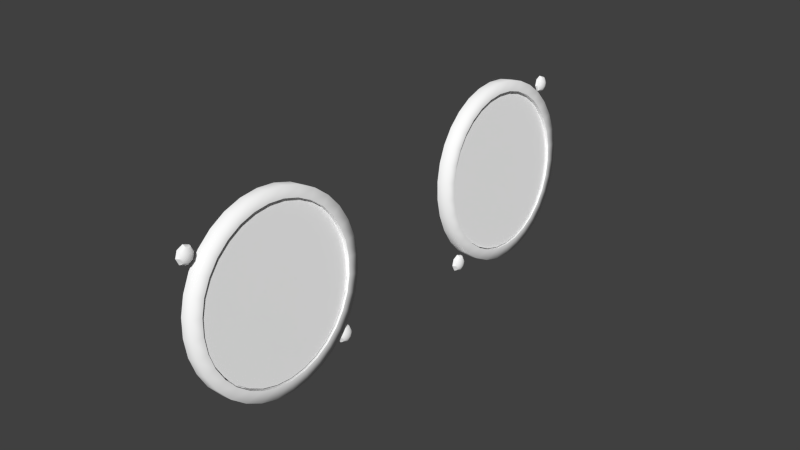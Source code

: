 # Source: oiltemp.blend  (saved by Blender 2.79.0; exported with 4.5.12 LTS)
import bpy
from mathutils import Matrix  # noqa: F401  (used for matrix-valued properties, if any)

bpy.ops.wm.read_factory_settings(use_empty=True)
scene = bpy.context.scene
scene.name = 'Scene'

# ---- collections
col_collection_1 = bpy.data.collections.new('Collection 1'); scene.collection.children.link(col_collection_1)

# ---- materials (node trees are filled in below, after node groups)
mat_oiltemp = bpy.data.materials.new('oiltemp')
mat_oiltemp.alpha_threshold = 0.0
mat_oiltemp.use_transparent_shadow = False
mat_oiltemp.diffuse_color = (1.0, 1.0, 1.0, 1.0)
mat_oiltemp.specular_color = (0.32, 0.32, 0.32)
mat_oiltemp.roughness = 0.5
mat_oiltemp.specular_intensity = 1.0
mat_glass = bpy.data.materials.new('glass')
mat_glass.alpha_threshold = 0.0
mat_glass.use_transparent_shadow = False
mat_glass.diffuse_color = (1.0, 1.0, 1.0, 1.0)
mat_glass.roughness = 0.5
mat_glass.line_color = (0.0, 0.0, 0.0, 0.15)

# ---- node groups
ng_auto_smooth = bpy.data.node_groups.new('Auto Smooth', 'GeometryNodeTree')
_s = ng_auto_smooth.interface.new_socket(name='Geometry', in_out='OUTPUT', socket_type='NodeSocketGeometry')
_s = ng_auto_smooth.interface.new_socket(name='Geometry', in_out='INPUT', socket_type='NodeSocketGeometry')
_s = ng_auto_smooth.interface.new_socket(name='Angle', in_out='INPUT', socket_type='NodeSocketFloat')
_s.subtype = 'ANGLE'
_s.min_value = 0.0
_s.max_value = 3.142
ng_auto_smooth.is_modifier = True
_N = ng_auto_smooth.nodes; _L = ng_auto_smooth.links
n0 = _N.new('NodeGroupOutput'); n0.name = 'Group Output'; n0.location = (480, -100)
n1 = _N.new('NodeGroupInput'); n1.name = 'Group Input'; n1.location = (-420, -300)
n2 = _N.new('NodeGroupInput'); n2.name = 'Group Input.001'; n2.location = (-60, -100)
n3 = _N.new('GeometryNodeSetShadeSmooth'); n3.name = 'Set Shade Smooth'; n3.location = (120, -100)
n3.domain = 'EDGE'
n4 = _N.new('GeometryNodeSetShadeSmooth'); n4.name = 'Set Shade Smooth.001'; n4.location = (300, -100)
n5 = _N.new('GeometryNodeInputMeshEdgeAngle'); n5.name = 'Edge Angle'; n5.location = (-420, -220)
n6 = _N.new('GeometryNodeInputEdgeSmooth'); n6.name = 'Is Edge Smooth'; n6.location = (-60, -160)
n7 = _N.new('GeometryNodeInputShadeSmooth'); n7.name = 'Is Face Smooth'; n7.location = (-240, -340)
n8 = _N.new('FunctionNodeBooleanMath'); n8.name = 'Boolean Math'; n8.location = (-60, -220)
n9 = _N.new('FunctionNodeCompare'); n9.name = 'Compare'; n9.location = (-240, -180)
n9.operation = 'LESS_EQUAL'
_L.new(n5.outputs[0], n9.inputs[0])
_L.new(n4.outputs[0], n0.inputs[0])
_L.new(n1.outputs[1], n9.inputs[1])
_L.new(n9.outputs[0], n8.inputs[0])
_L.new(n7.outputs[0], n8.inputs[1])
_L.new(n2.outputs[0], n3.inputs[0])
_L.new(n6.outputs[0], n3.inputs[1])
_L.new(n3.outputs[0], n4.inputs[0])
_L.new(n8.outputs[0], n3.inputs[2])
n0.is_active_output = True

# ---- material node trees

# ---- world
world_world = bpy.data.worlds.new('World'); scene.world = world_world
world_world.color = (0.05088, 0.05088, 0.05088)
world_world.use_sun_shadow = False
world_world.sun_shadow_jitter_overblur = 0.0
world_world.cycles.sampling_method = 'NONE'
world_world.cycles.sample_map_resolution = 256

# ---- meshes
me_needle_002 = bpy.data.meshes.new('needle.002')
me_needle_002.from_pydata([(0.002293, -0.001168, -0.01944), (0.002266, -0.00273, -0.01929), (0.002652, -0.002307, -0.02289), (0.002281, -0.002304, -0.02293), (0.001895, -0.002728, -0.01933), (0.001921, -0.001166, -0.01948), (8.989e-05, 0.001613, 0.001432), (0.0001266, 0.001836, 0.001099), (0.0001667, 0.001989, 0.0007301), (0.0002089, 0.002066, 0.0003379), (0.0002512, 0.002065, -6.103e-05), (0.0002924, 0.001986, -0.0004532), (0.0003307, 0.001831, -0.0008222), (0.0003645, 0.001608, -0.001154), (0.0003927, 0.001323, -0.001436), (0.0004143, 0.0009886, -0.001658), (0.0004281, 0.0006172, -0.00181), (0.000402, -0.0009442, -0.001655), (0.0003764, -0.001278, -0.001432), (0.0003445, -0.001561, -0.001149), (0.0003078, -0.001783, -0.0008166), (0.0002677, -0.001937, -0.0004473), (0.0002255, -0.002013, -5.521e-05), (0.000183, -0.002013, 0.0003448), (0.000142, -0.001933, 0.0007358), (0.0001037, -0.001779, 0.001105), (6.985e-05, -0.001555, 0.001437), (4.166e-05, -0.001271, 0.001719), (2.014e-05, -0.0009362, 0.00194), (6.25e-06, -0.0005648, 0.002093), (3.236e-05, 0.0009967, 0.001937), (5.803e-05, 0.00133, 0.001715), (-0.0006357, 0.001644, 0.008263), (-0.0006535, 0.001413, 0.008417), (-0.0006665, 0.001155, 0.008524), (-0.000674, 0.0008804, 0.008579), (-0.0006757, 0.0006008, 0.008579), (-0.0006717, 0.0003267, 0.008526), (-0.000662, 6.808e-05, 0.008419), (-0.0006471, -0.0001642, 0.008265), (-0.0006274, -0.0003629, 0.008069), (-0.0006039, -0.0005177, 0.007838), (-0.0005773, -0.0006258, 0.007582), (-0.0005486, -0.000681, 0.007309), (-0.0005192, -0.0006815, 0.007032), (-0.0004899, -0.000627, 0.006759), (-0.0004619, -0.0005216, 0.006502), (-0.0004364, -0.0003662, 0.00627), (-0.0004142, -0.0001695, 0.006074), (-0.0003879, 0.001407, 0.005917), (-0.0004028, 0.00164, 0.006071), (-0.0004225, 0.001838, 0.006267), (-0.000446, 0.001994, 0.006498), (-0.0004726, 0.002101, 0.006755), (-0.0005012, 0.002156, 0.007027), (-0.0005307, 0.002157, 0.007305), (-0.0005601, 0.002103, 0.007578), (-0.000588, 0.001997, 0.007834), (-0.0006135, 0.001842, 0.008066), (0.0006516, 0.0004029, -0.003926), (0.0006255, -0.001159, -0.003771), (0.0002541, -0.001156, -0.00381), (0.0002803, 0.0004052, -0.003966), (-0.0009849, 0.001845, 0.008026), (-0.0009594, 0.001999, 0.007795), (-0.0009315, 0.002105, 0.007538), (-0.0009021, 0.002159, 0.007265), (-0.0008726, 0.002158, 0.006987), (-0.000844, 0.002104, 0.006715), (-0.0008174, 0.001996, 0.006459), (-0.0007939, 0.00184, 0.006228), (-0.0007742, 0.001643, 0.006031), (-0.0007593, 0.001409, 0.005877), (-0.0007856, -0.0001672, 0.006034), (-0.0008078, -0.000364, 0.006231), (-0.0008333, -0.0005193, 0.006462), (-0.0008613, -0.0006247, 0.006719), (-0.0008906, -0.0006792, 0.006992), (-0.00092, -0.0006787, 0.00727), (-0.0009487, -0.0006235, 0.007542), (-0.0009753, -0.0005154, 0.007799), (-0.0009988, -0.0003606, 0.00803), (-0.001018, -0.0001619, 0.008226), (-0.001033, 7.037e-05, 0.00838), (-0.001043, 0.000329, 0.008486), (-0.001047, 0.0006031, 0.00854), (-0.001038, 0.001157, 0.008485), (-0.001025, 0.001415, 0.008378), (-0.001007, 0.001647, 0.008223), (-0.0003134, 0.001332, 0.001676), (-0.000339, 0.000999, 0.001898), (-0.0003651, -0.0005625, 0.002053), (-0.0003513, -0.0009339, 0.001901), (-0.0003297, -0.001269, 0.001679), (-0.0003015, -0.001553, 0.001397), (-0.0002677, -0.001777, 0.001066), (-0.0002294, -0.001931, 0.0006963), (-0.0001884, -0.002011, 0.0003053), (-0.0001459, -0.002011, -9.467e-05), (-0.0001037, -0.001934, -0.0004868), (-6.355e-05, -0.001781, -0.0008561), (-2.69e-05, -0.001559, -0.001188), (4.967e-06, -0.001275, -0.001472), (3.064e-05, -0.000942, -0.001694), (5.675e-05, 0.0006195, -0.001849), (4.286e-05, 0.0009909, -0.001697), (2.133e-05, 0.001325, -0.001475), (-6.854e-06, 0.00161, -0.001193), (-4.072e-05, 0.001834, -0.0008617), (-7.898e-05, 0.001989, -0.0004926), (-0.0001202, 0.002068, -0.0001005), (-0.0001625, 0.002069, 0.0002984), (-0.0002047, 0.001991, 0.0006906), (-0.0002448, 0.001838, 0.00106), (-0.0002815, 0.001616, 0.001392), (-0.001065, 0.001301, 0.001008), (-0.001036, 0.001481, 0.0007382), (-0.001004, 0.001605, 0.0004383), (-0.0009707, 0.001668, 0.0001202), (-0.0009372, 0.001667, -0.0002046), (-0.0009048, 0.001603, -0.0005226), (-0.0008748, 0.001477, -0.0008217), (-0.0008481, 0.001295, -0.001091), (-0.0008259, 0.001065, -0.00132), (-0.000809, 0.0007939, -0.0015), (-0.0007981, 0.0004924, -0.001623), (-0.0007936, 0.0001727, -0.001686), (-0.0007956, -0.0001539, -0.001686), (-0.0008043, -0.0004735, -0.001622), (-0.000819, -0.0007742, -0.001497), (-0.0008392, -0.001045, -0.001317), (-0.0008643, -0.001275, -0.001087), (-0.0008933, -0.001455, -0.0008174), (-0.000925, -0.001579, -0.0005174), (-0.0009582, -0.001642, -0.0001995), (-0.0009916, -0.001642, 0.0001249), (-0.001024, -0.001577, 0.0004433), (-0.001054, -0.001452, 0.0007425), (-0.001081, -0.00127, 0.001012), (-0.001103, -0.001039, 0.00124), (-0.00112, -0.0007679, 0.00142), (-0.001131, -0.0004663, 0.001543), (-0.001135, -0.0001466, 0.001607), (-0.001133, 0.0001793, 0.001606), (-0.001125, 0.0004996, 0.001542), (-0.00111, 0.0008002, 0.001417), (-0.00109, 0.001071, 0.001237), (-0.0001984, 0.001295, 0.001097), (-0.0001695, 0.001475, 0.0008275), (-0.0001378, 0.001599, 0.0005276), (-0.0001046, 0.001663, 0.0002096), (-7.107e-05, 0.001662, -0.0001152), (-3.865e-05, 0.001598, -0.0004332), (-8.571e-06, 0.001472, -0.0007324), (1.811e-05, 0.00129, -0.001002), (4.032e-05, 0.001059, -0.001231), (5.72e-05, 0.0007886, -0.001411), (6.804e-05, 0.000487, -0.001534), (7.255e-05, 0.0001674, -0.001597), (7.054e-05, -0.0001593, -0.001597), (6.193e-05, -0.0004788, -0.001532), (4.722e-05, -0.0007795, -0.001408), (2.697e-05, -0.00105, -0.001228), (1.857e-06, -0.00128, -0.0009979), (-2.71e-05, -0.00146, -0.000728), (-5.88e-05, -0.001585, -0.0004281), (-9.199e-05, -0.001647, -0.0001101), (-0.0001255, -0.001647, 0.0002142), (-0.0001579, -0.001582, 0.0005327), (-0.000188, -0.001457, 0.0008319), (-0.0002147, -0.001275, 0.001101), (-0.0002368, -0.001045, 0.00133), (-0.0002536, -0.0007733, 0.001509), (-0.0002645, -0.0004717, 0.001633), (-0.0002691, -0.0001519, 0.001696), (-0.000267, 0.000174, 0.001695), (-0.0002585, 0.0004942, 0.001632), (-0.0002437, 0.0007949, 0.001507), (-0.0002234, 0.001066, 0.001326)], [], [(0, 1, 2), (2, 1, 4, 3), (0, 2, 3, 5), (1, 60, 61, 4), (59, 0, 5, 62), (34, 35, 36), (34, 36, 37), (49, 50, 48), (30, 29, 28), (16, 15, 17), (60, 17, 103, 61), (16, 59, 62, 104), (49, 30, 90, 72), (29, 48, 73, 91), (58, 57, 64, 63), (57, 56, 65, 64), (56, 55, 66, 65), (55, 54, 67, 66), (54, 53, 68, 67), (53, 52, 69, 68), (52, 51, 70, 69), (51, 50, 71, 70), (50, 49, 72, 71), (48, 47, 74, 73), (47, 46, 75, 74), (46, 45, 76, 75), (45, 44, 77, 76), (44, 43, 78, 77), (43, 42, 79, 78), (42, 41, 80, 79), (41, 40, 81, 80), (40, 39, 82, 81), (39, 38, 83, 82), (38, 37, 84, 83), (37, 36, 85, 84), (34, 33, 87, 86), (33, 32, 88, 87), (32, 58, 63, 88), (31, 6, 114, 89), (30, 31, 89, 90), (28, 29, 91, 92), (27, 28, 92, 93), (26, 27, 93, 94), (25, 26, 94, 95), (24, 25, 95, 96), (23, 24, 96, 97), (22, 23, 97, 98), (21, 22, 98, 99), (20, 21, 99, 100), (19, 20, 100, 101), (18, 19, 101, 102), (17, 18, 102, 103), (15, 16, 104, 105), (14, 15, 105, 106), (13, 14, 106, 107), (12, 13, 107, 108), (11, 12, 108, 109), (10, 11, 109, 110), (9, 10, 110, 111), (8, 9, 111, 112), (7, 8, 112, 113), (6, 7, 113, 114), (115, 147, 148, 116), (116, 148, 149, 117), (117, 149, 150, 118), (118, 150, 151, 119), (119, 151, 152, 120), (120, 152, 153, 121), (121, 153, 154, 122), (122, 154, 155, 123), (123, 155, 156, 124), (124, 156, 157, 125), (125, 157, 158, 126), (126, 158, 159, 127), (127, 159, 160, 128), (128, 160, 161, 129), (129, 161, 162, 130), (130, 162, 163, 131), (131, 163, 164, 132), (132, 164, 165, 133), (133, 165, 166, 134), (134, 166, 167, 135), (135, 167, 168, 136), (136, 168, 169, 137), (137, 169, 170, 138), (138, 170, 171, 139), (139, 171, 172, 140), (140, 172, 173, 141), (141, 173, 174, 142), (142, 174, 175, 143), (143, 175, 176, 144), (144, 176, 177, 145), (145, 177, 178, 146), (146, 178, 147, 115), (34, 37, 38, 33), (33, 38, 39, 32), (32, 39, 40, 58), (58, 40, 41, 57), (57, 41, 42, 56), (56, 42, 43, 55), (55, 43, 44, 54), (54, 44, 45, 53), (53, 45, 46, 52), (52, 46, 47, 51), (51, 47, 48, 50), (48, 29, 30, 49), (30, 28, 27, 31), (31, 27, 26, 6), (6, 26, 25, 7), (7, 25, 24, 8), (8, 24, 23, 9), (9, 23, 22, 10), (10, 22, 21, 11), (11, 21, 20, 12), (12, 20, 19, 13), (13, 19, 18, 14), (14, 18, 17, 15), (17, 60, 59, 16), (0, 59, 60, 1)])
me_needle_002.polygons.foreach_set('use_smooth', [True] * 119)
_uv = me_needle_002.uv_layers.new(name='UVMap')
_uv.uv.foreach_set('vector', [0.02234, 0.9641, 0.02229, 0.973, 0.001574, 0.9686, 0.001574, 0.9686, 0.02229, 0.973, 0.02223, 0.9726, 0.001508, 0.9681, 0.02234, 0.9641, 0.001574, 0.9686, 0.001508, 0.9681, 0.02228, 0.9636, 0.02229, 0.973, 0.1136, 0.9729, 0.1135, 0.9725, 0.02223, 0.9726, 0.1136, 0.964, 0.02234, 0.9641, 0.02228, 0.9636, 0.1135, 0.9636, 0.1865, 0.9668, 0.1867, 0.9684, 0.1865, 0.97, 0.1865, 0.9668, 0.1865, 0.97, 0.186, 0.9715, 0.1715, 0.9639, 0.1725, 0.9627, 0.1715, 0.9729, 0.1481, 0.964, 0.148, 0.9729, 0.1469, 0.9749, 0.1261, 0.964, 0.1272, 0.962, 0.126, 0.9729, 0.1136, 0.9729, 0.126, 0.9729, 0.1259, 0.9725, 0.1135, 0.9725, 0.1261, 0.964, 0.1136, 0.964, 0.1135, 0.9636, 0.126, 0.9635, 0.1715, 0.9639, 0.1481, 0.964, 0.148, 0.9635, 0.1714, 0.9635, 0.148, 0.9729, 0.1715, 0.9729, 0.1714, 0.9725, 0.148, 0.9725, 0.1843, 0.9627, 0.183, 0.9617, 0.183, 0.9612, 0.1842, 0.9622, 0.183, 0.9617, 0.1816, 0.9609, 0.1815, 0.9605, 0.183, 0.9612, 0.1816, 0.9609, 0.18, 0.9604, 0.18, 0.96, 0.1815, 0.9605, 0.18, 0.9604, 0.1784, 0.9603, 0.1784, 0.9598, 0.18, 0.96, 0.1784, 0.9603, 0.1768, 0.9604, 0.1767, 0.96, 0.1784, 0.9598, 0.1768, 0.9604, 0.1752, 0.9609, 0.1752, 0.9605, 0.1767, 0.96, 0.1752, 0.9609, 0.1738, 0.9617, 0.1737, 0.9612, 0.1752, 0.9605, 0.1738, 0.9617, 0.1725, 0.9627, 0.1725, 0.9622, 0.1737, 0.9612, 0.1725, 0.9627, 0.1715, 0.9639, 0.1714, 0.9635, 0.1725, 0.9622, 0.1715, 0.9729, 0.1725, 0.9742, 0.1724, 0.9737, 0.1714, 0.9725, 0.1725, 0.9742, 0.1737, 0.9752, 0.1737, 0.9747, 0.1724, 0.9737, 0.1737, 0.9752, 0.1752, 0.9759, 0.1751, 0.9755, 0.1737, 0.9747, 0.1752, 0.9759, 0.1767, 0.9764, 0.1766, 0.9759, 0.1751, 0.9755, 0.1767, 0.9764, 0.1783, 0.9765, 0.1783, 0.9761, 0.1766, 0.9759, 0.1783, 0.9765, 0.18, 0.9764, 0.1799, 0.9759, 0.1783, 0.9761, 0.18, 0.9764, 0.1815, 0.9759, 0.1814, 0.9755, 0.1799, 0.9759, 0.1815, 0.9759, 0.1829, 0.9752, 0.1829, 0.9747, 0.1814, 0.9755, 0.1829, 0.9752, 0.1842, 0.9741, 0.1841, 0.9737, 0.1829, 0.9747, 0.1842, 0.9741, 0.1853, 0.9729, 0.1852, 0.9725, 0.1841, 0.9737, 0.1853, 0.9729, 0.186, 0.9715, 0.186, 0.9711, 0.1852, 0.9725, 0.186, 0.9715, 0.1865, 0.97, 0.1864, 0.9695, 0.186, 0.9711, 0.1865, 0.9668, 0.1861, 0.9653, 0.186, 0.9648, 0.1865, 0.9664, 0.1861, 0.9653, 0.1853, 0.9639, 0.1852, 0.9634, 0.186, 0.9648, 0.1853, 0.9639, 0.1843, 0.9627, 0.1842, 0.9622, 0.1852, 0.9634, 0.147, 0.962, 0.1455, 0.9602, 0.1455, 0.9597, 0.1469, 0.9615, 0.1481, 0.964, 0.147, 0.962, 0.1469, 0.9615, 0.148, 0.9635, 0.1469, 0.9749, 0.148, 0.9729, 0.148, 0.9725, 0.1469, 0.9745, 0.1454, 0.9767, 0.1469, 0.9749, 0.1469, 0.9745, 0.1454, 0.9762, 0.1436, 0.9781, 0.1454, 0.9767, 0.1454, 0.9762, 0.1436, 0.9777, 0.1416, 0.9792, 0.1436, 0.9781, 0.1436, 0.9777, 0.1415, 0.9788, 0.1393, 0.9799, 0.1416, 0.9792, 0.1415, 0.9788, 0.1392, 0.9794, 0.137, 0.9801, 0.1393, 0.9799, 0.1392, 0.9794, 0.1369, 0.9797, 0.1347, 0.9799, 0.137, 0.9801, 0.1369, 0.9797, 0.1346, 0.9794, 0.1324, 0.9792, 0.1347, 0.9799, 0.1346, 0.9794, 0.1324, 0.9788, 0.1304, 0.9782, 0.1324, 0.9792, 0.1324, 0.9788, 0.1303, 0.9777, 0.1286, 0.9767, 0.1304, 0.9782, 0.1303, 0.9777, 0.1285, 0.9763, 0.1271, 0.9749, 0.1286, 0.9767, 0.1285, 0.9763, 0.127, 0.9745, 0.126, 0.9729, 0.1271, 0.9749, 0.127, 0.9745, 0.1259, 0.9725, 0.1272, 0.962, 0.1261, 0.964, 0.126, 0.9635, 0.1271, 0.9615, 0.1287, 0.9602, 0.1272, 0.962, 0.1271, 0.9615, 0.1286, 0.9598, 0.1305, 0.9588, 0.1287, 0.9602, 0.1286, 0.9598, 0.1304, 0.9583, 0.1325, 0.9577, 0.1305, 0.9588, 0.1304, 0.9583, 0.1325, 0.9572, 0.1348, 0.957, 0.1325, 0.9577, 0.1325, 0.9572, 0.1347, 0.9566, 0.1371, 0.9568, 0.1348, 0.957, 0.1347, 0.9566, 0.1371, 0.9563, 0.1394, 0.957, 0.1371, 0.9568, 0.1371, 0.9563, 0.1394, 0.9565, 0.1417, 0.9577, 0.1394, 0.957, 0.1394, 0.9565, 0.1416, 0.9572, 0.1437, 0.9587, 0.1417, 0.9577, 0.1416, 0.9572, 0.1437, 0.9583, 0.1455, 0.9602, 0.1437, 0.9587, 0.1437, 0.9583, 0.1455, 0.9597, 0.1434, 0.9604, 0.1435, 0.9614, 0.1421, 0.9603, 0.1419, 0.9592, 0.1419, 0.9592, 0.1421, 0.9603, 0.1404, 0.9594, 0.1403, 0.9583, 0.1403, 0.9583, 0.1404, 0.9594, 0.1386, 0.9589, 0.1384, 0.9578, 0.1384, 0.9578, 0.1386, 0.9589, 0.1367, 0.9587, 0.1366, 0.9576, 0.1366, 0.9576, 0.1367, 0.9587, 0.1348, 0.9589, 0.1347, 0.9578, 0.1347, 0.9578, 0.1348, 0.9589, 0.133, 0.9594, 0.1329, 0.9583, 0.1329, 0.9583, 0.133, 0.9594, 0.1313, 0.9603, 0.1312, 0.9592, 0.1312, 0.9592, 0.1313, 0.9603, 0.1298, 0.9614, 0.1297, 0.9604, 0.1297, 0.9604, 0.1298, 0.9614, 0.1286, 0.9629, 0.1285, 0.9618, 0.1285, 0.9618, 0.1286, 0.9629, 0.1277, 0.9645, 0.1276, 0.9635, 0.1276, 0.9635, 0.1277, 0.9645, 0.1272, 0.9663, 0.127, 0.9652, 0.127, 0.9652, 0.1272, 0.9663, 0.127, 0.9681, 0.1268, 0.9671, 0.1268, 0.9671, 0.127, 0.9681, 0.1271, 0.97, 0.127, 0.9689, 0.127, 0.9689, 0.1271, 0.97, 0.1277, 0.9718, 0.1275, 0.9707, 0.1275, 0.9707, 0.1277, 0.9718, 0.1286, 0.9734, 0.1284, 0.9724, 0.1284, 0.9724, 0.1286, 0.9734, 0.1298, 0.9748, 0.1296, 0.9738, 0.1296, 0.9738, 0.1298, 0.9748, 0.1312, 0.976, 0.1311, 0.975, 0.1311, 0.975, 0.1312, 0.976, 0.1329, 0.9769, 0.1328, 0.9758, 0.1328, 0.9758, 0.1329, 0.9769, 0.1347, 0.9774, 0.1346, 0.9764, 0.1346, 0.9764, 0.1347, 0.9774, 0.1366, 0.9776, 0.1365, 0.9766, 0.1365, 0.9766, 0.1366, 0.9776, 0.1385, 0.9774, 0.1383, 0.9764, 0.1383, 0.9764, 0.1385, 0.9774, 0.1403, 0.9769, 0.1402, 0.9758, 0.1402, 0.9758, 0.1403, 0.9769, 0.142, 0.976, 0.1418, 0.975, 0.1418, 0.975, 0.142, 0.976, 0.1435, 0.9748, 0.1433, 0.9738, 0.1433, 0.9738, 0.1435, 0.9748, 0.1447, 0.9734, 0.1445, 0.9724, 0.1445, 0.9724, 0.1447, 0.9734, 0.1456, 0.9718, 0.1454, 0.9707, 0.1454, 0.9707, 0.1456, 0.9718, 0.1461, 0.97, 0.146, 0.9689, 0.146, 0.9689, 0.1461, 0.97, 0.1463, 0.9681, 0.1462, 0.9671, 0.1462, 0.9671, 0.1463, 0.9681, 0.1461, 0.9663, 0.146, 0.9652, 0.146, 0.9652, 0.1461, 0.9663, 0.1456, 0.9645, 0.1455, 0.9635, 0.1455, 0.9635, 0.1456, 0.9645, 0.1447, 0.9629, 0.1446, 0.9618, 0.1446, 0.9618, 0.1447, 0.9629, 0.1435, 0.9614, 0.1434, 0.9604, 0.1865, 0.9668, 0.186, 0.9715, 0.1853, 0.9729, 0.1861, 0.9653, 0.1861, 0.9653, 0.1853, 0.9729, 0.1842, 0.9741, 0.1853, 0.9639, 0.1853, 0.9639, 0.1842, 0.9741, 0.1829, 0.9752, 0.1843, 0.9627, 0.1843, 0.9627, 0.1829, 0.9752, 0.1815, 0.9759, 0.183, 0.9617, 0.183, 0.9617, 0.1815, 0.9759, 0.18, 0.9764, 0.1816, 0.9609, 0.1816, 0.9609, 0.18, 0.9764, 0.1783, 0.9765, 0.18, 0.9604, 0.18, 0.9604, 0.1783, 0.9765, 0.1767, 0.9764, 0.1784, 0.9603, 0.1784, 0.9603, 0.1767, 0.9764, 0.1752, 0.9759, 0.1768, 0.9604, 0.1768, 0.9604, 0.1752, 0.9759, 0.1737, 0.9752, 0.1752, 0.9609, 0.1752, 0.9609, 0.1737, 0.9752, 0.1725, 0.9742, 0.1738, 0.9617, 0.1738, 0.9617, 0.1725, 0.9742, 0.1715, 0.9729, 0.1725, 0.9627, 0.1715, 0.9729, 0.148, 0.9729, 0.1481, 0.964, 0.1715, 0.9639, 0.1481, 0.964, 0.1469, 0.9749, 0.1454, 0.9767, 0.147, 0.962, 0.147, 0.962, 0.1454, 0.9767, 0.1436, 0.9781, 0.1455, 0.9602, 0.1455, 0.9602, 0.1436, 0.9781, 0.1416, 0.9792, 0.1437, 0.9587, 0.1437, 0.9587, 0.1416, 0.9792, 0.1393, 0.9799, 0.1417, 0.9577, 0.1417, 0.9577, 0.1393, 0.9799, 0.137, 0.9801, 0.1394, 0.957, 0.1394, 0.957, 0.137, 0.9801, 0.1347, 0.9799, 0.1371, 0.9568, 0.1371, 0.9568, 0.1347, 0.9799, 0.1324, 0.9792, 0.1348, 0.957, 0.1348, 0.957, 0.1324, 0.9792, 0.1304, 0.9782, 0.1325, 0.9577, 0.1325, 0.9577, 0.1304, 0.9782, 0.1286, 0.9767, 0.1305, 0.9588, 0.1305, 0.9588, 0.1286, 0.9767, 0.1271, 0.9749, 0.1287, 0.9602, 0.1287, 0.9602, 0.1271, 0.9749, 0.126, 0.9729, 0.1272, 0.962, 0.126, 0.9729, 0.1136, 0.9729, 0.1136, 0.964, 0.1261, 0.964, 0.02234, 0.9641, 0.1136, 0.964, 0.1136, 0.9729, 0.02229, 0.973])
me_needle_002.materials.append(mat_oiltemp)
me_needle_002.use_remesh_preserve_volume = False
me_needle_002.use_remesh_preserve_attributes = False
me_needle_002.use_mirror_vertex_groups = False
me_needle_002.update()
me_circle_000 = bpy.data.meshes.new('Circle.000')
me_circle_000.from_pydata([(0.007939, -0.01833, 0.0191), (0.007595, -0.01431, 0.02233), (0.007332, -0.00972, 0.02472), (0.00716, -0.004741, 0.0262), (0.007087, 0.000436, 0.02669), (0.007114, 0.005612, 0.02619), (0.007241, 0.01059, 0.02471), (0.007463, 0.01518, 0.02231), (0.007772, 0.0192, 0.01907), (0.008155, 0.0225, 0.01513), (0.008598, 0.02495, 0.01064), (0.009084, 0.02645, 0.005769), (0.009593, 0.02696, 0.0007017), (0.01011, 0.02645, -0.004365), (0.01061, 0.02494, -0.009236), (0.01107, 0.02249, -0.01372), (0.01148, 0.01919, -0.01766), (0.01183, 0.01516, -0.02089), (0.01209, 0.01058, -0.02328), (0.01226, 0.005598, -0.02476), (0.01234, 0.0004209, -0.02525), (0.01231, -0.004755, -0.02475), (0.01218, -0.009733, -0.02327), (0.01196, -0.01432, -0.02086), (0.01165, -0.01834, -0.01763), (0.01127, -0.02164, -0.01369), (0.01083, -0.02409, -0.009201), (0.01034, -0.0256, -0.004328), (0.00983, -0.02611, 0.0007403), (0.009316, -0.02559, 0.005807), (0.008816, -0.02408, 0.01068), (0.008352, -0.02163, 0.01517), (0.007677, 0.08241, 0.01929), (0.007333, 0.08643, 0.02252), (0.00707, 0.09102, 0.02492), (0.006898, 0.096, 0.02639), (0.006824, 0.1012, 0.02688), (0.006852, 0.1064, 0.02638), (0.006979, 0.1113, 0.0249), (0.007201, 0.1159, 0.0225), (0.00751, 0.1199, 0.01926), (0.007893, 0.1232, 0.01533), (0.008336, 0.1257, 0.01083), (0.008821, 0.1272, 0.00596), (0.009331, 0.1277, 0.0008925), (0.009845, 0.1272, -0.004175), (0.01034, 0.1257, -0.009045), (0.01081, 0.1232, -0.01353), (0.01122, 0.1199, -0.01747), (0.01157, 0.1159, -0.02069), (0.01183, 0.1113, -0.02309), (0.012, 0.1063, -0.02457), (0.01207, 0.1012, -0.02506), (0.01205, 0.09598, -0.02456), (0.01192, 0.09101, -0.02308), (0.0117, 0.08642, -0.02067), (0.01139, 0.0824, -0.01744), (0.01101, 0.0791, -0.0135), (0.01056, 0.07665, -0.00901), (0.01008, 0.07514, -0.004137), (0.009568, 0.07463, 0.000931), (0.009053, 0.07515, 0.005997), (0.008554, 0.07666, 0.01087), (0.008089, 0.07911, 0.01536)], [], [(30, 29, 28, 27, 26, 25, 24, 23, 22, 21, 20, 19, 18, 17, 16, 15, 14, 13, 12, 11, 10, 9, 8, 7, 6, 5, 4, 3, 2, 1, 0, 31), (62, 61, 60, 59, 58, 57, 56, 55, 54, 53, 52, 51, 50, 49, 48, 47, 46, 45, 44, 43, 42, 41, 40, 39, 38, 37, 36, 35, 34, 33, 32, 63)])
me_circle_000.polygons.foreach_set('use_smooth', [True] * 2)
_uv = me_circle_000.uv_layers.new(name='UVMap')
_uv.uv.foreach_set('vector', [0.03899, 0.7024, 0.01037, 0.6106, 0.0005307, 0.515, 0.009858, 0.4194, 0.03799, 0.3274, 0.08384, 0.2425, 0.1457, 0.168, 0.2211, 0.1068, 0.3072, 0.06119, 0.4007, 0.03296, 0.4979, 0.02319, 0.5953, 0.03224, 0.6889, 0.05977, 0.7752, 0.1047, 0.851, 0.1654, 0.9132, 0.2394, 0.9595, 0.3239, 0.9881, 0.4157, 0.998, 0.5113, 0.9886, 0.6069, 0.9605, 0.6989, 0.9147, 0.7838, 0.8528, 0.8583, 0.7774, 0.9195, 0.6913, 0.9651, 0.5978, 0.9933, 0.5006, 1.003, 0.4032, 0.9941, 0.3096, 0.9665, 0.2233, 0.9216, 0.1475, 0.8609, 0.0853, 0.7869, 0.03899, 0.7024, 0.01037, 0.6106, 0.0005307, 0.515, 0.009858, 0.4194, 0.03799, 0.3274, 0.08384, 0.2425, 0.1457, 0.168, 0.2211, 0.1068, 0.3072, 0.06119, 0.4007, 0.03296, 0.4979, 0.02319, 0.5953, 0.03224, 0.6889, 0.05977, 0.7752, 0.1047, 0.851, 0.1654, 0.9132, 0.2394, 0.9595, 0.3239, 0.9881, 0.4157, 0.998, 0.5113, 0.9886, 0.6069, 0.9605, 0.6989, 0.9147, 0.7838, 0.8528, 0.8583, 0.7774, 0.9195, 0.6913, 0.9651, 0.5978, 0.9933, 0.5006, 1.003, 0.4032, 0.9941, 0.3096, 0.9665, 0.2233, 0.9216, 0.1475, 0.8609, 0.0853, 0.7869])
me_circle_000.materials.append(mat_oiltemp)
me_circle_000.use_remesh_preserve_volume = False
me_circle_000.use_remesh_preserve_attributes = False
me_circle_000.use_mirror_vertex_groups = False
me_circle_000.update()
me_visses = bpy.data.meshes.new('visses')
me_visses.from_pydata([(-0.001504, -0.02492, 0.02237), (-0.001633, -0.02387, 0.02236), (-0.002002, -0.02298, 0.02232), (-0.002553, -0.02238, 0.02227), (-0.003205, -0.02217, 0.0222), (-0.003407, -0.02298, 0.02413), (-0.00274, -0.02313, 0.02405), (-0.002145, -0.02355, 0.02369), (-0.00171, -0.02418, 0.0231), (-0.001742, -0.02492, 0.0234), (-0.002204, -0.02492, 0.02425), (-0.002817, -0.02492, 0.02478), (-0.003491, -0.02492, 0.02492), (-0.003408, -0.02686, 0.02412), (-0.002741, -0.02672, 0.02404), (-0.002146, -0.02629, 0.02368), (-0.00171, -0.02566, 0.02309), (-0.001634, -0.02597, 0.02236), (-0.002003, -0.02686, 0.02232), (-0.002555, -0.02745, 0.02226), (-0.003207, -0.02766, 0.02219), (-0.003005, -0.02686, 0.02026), (-0.002369, -0.02671, 0.02047), (-0.001861, -0.02629, 0.02095), (-0.001556, -0.02566, 0.02162), (-0.001524, -0.02492, 0.02131), (-0.001801, -0.02491, 0.02039), (-0.002291, -0.02491, 0.01974), (-0.002921, -0.02491, 0.01946), (-0.003004, -0.02297, 0.02027), (-0.002367, -0.02312, 0.02048), (-0.00186, -0.02354, 0.02096), (-0.001556, -0.02417, 0.02162), (0.003489, 0.02586, -0.02325), (0.003185, 0.02649, -0.02391), (0.002677, 0.02692, -0.02438), (0.002041, 0.02706, -0.0246), (0.002124, 0.02512, -0.0254), (0.002754, 0.02512, -0.02513), (0.003244, 0.02512, -0.02448), (0.003521, 0.02512, -0.02355), (0.003488, 0.02438, -0.02325), (0.003184, 0.02375, -0.02392), (0.002676, 0.02333, -0.02439), (0.00204, 0.02318, -0.02461), (0.001838, 0.02237, -0.02268), (0.00249, 0.02258, -0.02261), (0.003041, 0.02318, -0.02255), (0.003411, 0.02407, -0.02251), (0.003334, 0.02437, -0.02177), (0.002899, 0.02374, -0.02119), (0.002304, 0.02332, -0.02083), (0.001637, 0.02317, -0.02075), (0.001554, 0.02511, -0.01994), (0.002227, 0.02511, -0.02008), (0.00284, 0.02511, -0.02062), (0.003302, 0.02512, -0.02146), (0.003335, 0.02586, -0.02177), (0.0029, 0.02649, -0.02118), (0.002305, 0.02691, -0.02082), (0.001638, 0.02706, -0.02074), (0.00184, 0.02786, -0.02267), (0.002491, 0.02765, -0.0226), (0.003043, 0.02706, -0.02254), (0.003412, 0.02617, -0.02251), (0.00354, 0.02512, -0.0225), (-0.001096, 0.1285, 0.02264), (-0.001225, 0.1295, 0.02263), (-0.001594, 0.1304, 0.02259), (-0.002145, 0.131, 0.02254), (-0.002797, 0.1312, 0.02247), (-0.002999, 0.1304, 0.0244), (-0.002332, 0.1303, 0.02432), (-0.001737, 0.1299, 0.02396), (-0.001302, 0.1292, 0.02337), (-0.001334, 0.1285, 0.02367), (-0.001796, 0.1285, 0.02452), (-0.002409, 0.1285, 0.02505), (-0.003083, 0.1285, 0.02519), (-0.003, 0.1266, 0.02439), (-0.002333, 0.1267, 0.02431), (-0.001738, 0.1271, 0.02395), (-0.001302, 0.1278, 0.02336), (-0.001225, 0.1274, 0.02262), (-0.001595, 0.1266, 0.02258), (-0.002147, 0.126, 0.02253), (-0.002799, 0.1258, 0.02246), (-0.002597, 0.1266, 0.02053), (-0.001961, 0.1267, 0.02074), (-0.001453, 0.1271, 0.02122), (-0.001148, 0.1278, 0.02189), (-0.001116, 0.1285, 0.02158), (-0.001393, 0.1285, 0.02066), (-0.001883, 0.1285, 0.02001), (-0.002513, 0.1285, 0.01973), (-0.002595, 0.1304, 0.02054), (-0.001959, 0.1303, 0.02075), (-0.001452, 0.1299, 0.02123), (-0.001148, 0.1292, 0.02189), (0.003896, 0.07919, -0.02298), (0.003592, 0.07982, -0.02364), (0.003084, 0.08024, -0.02412), (0.002448, 0.08039, -0.02433), (0.002531, 0.07845, -0.02513), (0.003161, 0.07845, -0.02486), (0.003651, 0.07845, -0.02421), (0.003928, 0.07844, -0.02329), (0.003895, 0.0777, -0.02298), (0.003591, 0.07707, -0.02365), (0.003083, 0.07665, -0.02412), (0.002447, 0.07651, -0.02434), (0.002245, 0.0757, -0.02241), (0.002897, 0.07591, -0.02234), (0.003448, 0.0765, -0.02228), (0.003818, 0.07739, -0.02224), (0.003741, 0.0777, -0.0215), (0.003306, 0.07707, -0.02092), (0.002711, 0.07665, -0.02056), (0.002044, 0.0765, -0.02048), (0.001961, 0.07844, -0.01967), (0.002634, 0.07844, -0.01981), (0.003248, 0.07844, -0.02035), (0.003709, 0.07844, -0.0212), (0.003742, 0.07918, -0.0215), (0.003307, 0.07981, -0.02091), (0.002712, 0.08023, -0.02055), (0.002045, 0.08038, -0.02047), (0.002247, 0.08119, -0.0224), (0.002898, 0.08098, -0.02233), (0.00345, 0.08038, -0.02227), (0.003819, 0.07949, -0.02224), (0.003947, 0.07844, -0.02223)], [], [(4, 5, 6, 3), (3, 6, 7, 2), (2, 7, 8, 1), (8, 0, 1), (9, 0, 8), (7, 10, 9, 8), (6, 11, 10, 7), (5, 12, 11, 6), (12, 13, 14, 11), (11, 14, 15, 10), (10, 15, 16, 9), (16, 0, 9), (17, 0, 16), (15, 18, 17, 16), (14, 19, 18, 15), (13, 20, 19, 14), (20, 21, 22, 19), (19, 22, 23, 18), (18, 23, 24, 17), (24, 0, 17), (25, 0, 24), (23, 26, 25, 24), (22, 27, 26, 23), (21, 28, 27, 22), (28, 29, 30, 27), (27, 30, 31, 26), (26, 31, 32, 25), (32, 0, 25), (1, 0, 32), (31, 2, 1, 32), (30, 3, 2, 31), (29, 4, 3, 30), (36, 61, 62, 35), (35, 62, 63, 34), (34, 63, 64, 33), (64, 65, 33), (33, 65, 40), (39, 34, 33, 40), (38, 35, 34, 39), (37, 36, 35, 38), (44, 37, 38, 43), (43, 38, 39, 42), (42, 39, 40, 41), (40, 65, 41), (41, 65, 48), (47, 42, 41, 48), (46, 43, 42, 47), (45, 44, 43, 46), (52, 45, 46, 51), (51, 46, 47, 50), (50, 47, 48, 49), (48, 65, 49), (49, 65, 56), (55, 50, 49, 56), (54, 51, 50, 55), (53, 52, 51, 54), (60, 53, 54, 59), (59, 54, 55, 58), (58, 55, 56, 57), (56, 65, 57), (57, 65, 64), (63, 58, 57, 64), (62, 59, 58, 63), (61, 60, 59, 62), (70, 71, 72, 69), (69, 72, 73, 68), (68, 73, 74, 67), (74, 66, 67), (75, 66, 74), (73, 76, 75, 74), (72, 77, 76, 73), (71, 78, 77, 72), (78, 79, 80, 77), (77, 80, 81, 76), (76, 81, 82, 75), (82, 66, 75), (83, 66, 82), (81, 84, 83, 82), (80, 85, 84, 81), (79, 86, 85, 80), (86, 87, 88, 85), (85, 88, 89, 84), (84, 89, 90, 83), (90, 66, 83), (91, 66, 90), (89, 92, 91, 90), (88, 93, 92, 89), (87, 94, 93, 88), (94, 95, 96, 93), (93, 96, 97, 92), (92, 97, 98, 91), (98, 66, 91), (67, 66, 98), (97, 68, 67, 98), (96, 69, 68, 97), (95, 70, 69, 96), (102, 127, 128, 101), (101, 128, 129, 100), (100, 129, 130, 99), (130, 131, 99), (99, 131, 106), (105, 100, 99, 106), (104, 101, 100, 105), (103, 102, 101, 104), (110, 103, 104, 109), (109, 104, 105, 108), (108, 105, 106, 107), (106, 131, 107), (107, 131, 114), (113, 108, 107, 114), (112, 109, 108, 113), (111, 110, 109, 112), (118, 111, 112, 117), (117, 112, 113, 116), (116, 113, 114, 115), (114, 131, 115), (115, 131, 122), (121, 116, 115, 122), (120, 117, 116, 121), (119, 118, 117, 120), (126, 119, 120, 125), (125, 120, 121, 124), (124, 121, 122, 123), (122, 131, 123), (123, 131, 130), (129, 124, 123, 130), (128, 125, 124, 129), (127, 126, 125, 128)])
me_visses.polygons.foreach_set('use_smooth', [True] * 128)
_uv = me_visses.uv_layers.new(name='UVMap')
_uv.uv.foreach_set('vector', [0.9981, 0.06617, 0.9809, 0.1077, 0.9777, 0.1046, 0.9936, 0.06617, 0.9936, 0.06617, 0.9777, 0.1046, 0.9687, 0.09555, 0.9809, 0.06617, 0.9809, 0.06617, 0.9687, 0.09555, 0.9552, 0.08207, 0.9618, 0.06617, 0.9552, 0.08207, 0.9393, 0.06617, 0.9618, 0.06617, 0.9393, 0.08866, 0.9393, 0.06617, 0.9552, 0.08207, 0.9687, 0.09555, 0.9393, 0.1077, 0.9393, 0.08866, 0.9552, 0.08207, 0.9777, 0.1046, 0.9393, 0.1205, 0.9393, 0.1077, 0.9687, 0.09555, 0.9809, 0.1077, 0.9393, 0.1249, 0.9393, 0.1205, 0.9777, 0.1046, 0.9393, 0.1249, 0.8978, 0.1077, 0.9009, 0.1046, 0.9393, 0.1205, 0.9393, 0.1205, 0.9009, 0.1046, 0.9099, 0.09555, 0.9393, 0.1077, 0.9393, 0.1077, 0.9099, 0.09555, 0.9234, 0.08207, 0.9393, 0.08866, 0.9234, 0.08207, 0.9393, 0.06617, 0.9393, 0.08866, 0.9168, 0.06617, 0.9393, 0.06617, 0.9234, 0.08207, 0.9099, 0.09555, 0.8978, 0.06617, 0.9168, 0.06617, 0.9234, 0.08207, 0.9009, 0.1046, 0.885, 0.06617, 0.8978, 0.06617, 0.9099, 0.09555, 0.8978, 0.1077, 0.8805, 0.06617, 0.885, 0.06617, 0.9009, 0.1046, 0.8805, 0.06617, 0.8978, 0.02461, 0.9009, 0.02778, 0.885, 0.06617, 0.885, 0.06617, 0.9009, 0.02778, 0.9099, 0.03679, 0.8978, 0.06617, 0.8978, 0.06617, 0.9099, 0.03679, 0.9234, 0.05027, 0.9168, 0.06617, 0.9234, 0.05027, 0.9393, 0.06617, 0.9168, 0.06617, 0.9393, 0.04368, 0.9393, 0.06617, 0.9234, 0.05027, 0.9099, 0.03679, 0.9393, 0.02461, 0.9393, 0.04368, 0.9234, 0.05027, 0.9009, 0.02778, 0.9393, 0.01187, 0.9393, 0.02461, 0.9099, 0.03679, 0.8978, 0.02461, 0.9393, 0.007401, 0.9393, 0.01187, 0.9009, 0.02778, 0.9393, 0.007401, 0.9809, 0.02461, 0.9777, 0.02778, 0.9393, 0.01187, 0.9393, 0.01187, 0.9777, 0.02778, 0.9687, 0.03679, 0.9393, 0.02461, 0.9393, 0.02461, 0.9687, 0.03679, 0.9552, 0.05027, 0.9393, 0.04368, 0.9552, 0.05027, 0.9393, 0.06617, 0.9393, 0.04368, 0.9618, 0.06617, 0.9393, 0.06617, 0.9552, 0.05027, 0.9687, 0.03679, 0.9809, 0.06617, 0.9618, 0.06617, 0.9552, 0.05027, 0.9777, 0.02778, 0.9936, 0.06617, 0.9809, 0.06617, 0.9687, 0.03679, 0.9809, 0.02461, 0.9981, 0.06617, 0.9936, 0.06617, 0.9777, 0.02778, 0.9809, 0.02461, 0.9981, 0.06617, 0.9936, 0.06617, 0.9777, 0.02778, 0.9777, 0.02778, 0.9936, 0.06617, 0.9809, 0.06617, 0.9687, 0.03679, 0.9687, 0.03679, 0.9809, 0.06617, 0.9618, 0.06617, 0.9552, 0.05027, 0.9618, 0.06617, 0.9393, 0.06617, 0.9552, 0.05027, 0.9552, 0.05027, 0.9393, 0.06617, 0.9393, 0.04368, 0.9393, 0.02461, 0.9687, 0.03679, 0.9552, 0.05027, 0.9393, 0.04368, 0.9393, 0.01187, 0.9777, 0.02778, 0.9687, 0.03679, 0.9393, 0.02461, 0.9393, 0.007401, 0.9809, 0.02461, 0.9777, 0.02778, 0.9393, 0.01187, 0.8978, 0.02461, 0.9393, 0.007401, 0.9393, 0.01187, 0.9009, 0.02778, 0.9009, 0.02778, 0.9393, 0.01187, 0.9393, 0.02461, 0.9099, 0.03679, 0.9099, 0.03679, 0.9393, 0.02461, 0.9393, 0.04368, 0.9234, 0.05027, 0.9393, 0.04368, 0.9393, 0.06617, 0.9234, 0.05027, 0.9234, 0.05027, 0.9393, 0.06617, 0.9168, 0.06617, 0.8978, 0.06617, 0.9099, 0.03679, 0.9234, 0.05027, 0.9168, 0.06617, 0.885, 0.06617, 0.9009, 0.02778, 0.9099, 0.03679, 0.8978, 0.06617, 0.8805, 0.06617, 0.8978, 0.02461, 0.9009, 0.02778, 0.885, 0.06617, 0.8978, 0.1077, 0.8805, 0.06617, 0.885, 0.06617, 0.9009, 0.1046, 0.9009, 0.1046, 0.885, 0.06617, 0.8978, 0.06617, 0.9099, 0.09555, 0.9099, 0.09555, 0.8978, 0.06617, 0.9168, 0.06617, 0.9234, 0.08207, 0.9168, 0.06617, 0.9393, 0.06617, 0.9234, 0.08207, 0.9234, 0.08207, 0.9393, 0.06617, 0.9393, 0.08866, 0.9393, 0.1077, 0.9099, 0.09555, 0.9234, 0.08207, 0.9393, 0.08866, 0.9393, 0.1205, 0.9009, 0.1046, 0.9099, 0.09555, 0.9393, 0.1077, 0.9393, 0.1249, 0.8978, 0.1077, 0.9009, 0.1046, 0.9393, 0.1205, 0.9809, 0.1077, 0.9393, 0.1249, 0.9393, 0.1205, 0.9777, 0.1046, 0.9777, 0.1046, 0.9393, 0.1205, 0.9393, 0.1077, 0.9687, 0.09555, 0.9687, 0.09555, 0.9393, 0.1077, 0.9393, 0.08866, 0.9552, 0.08207, 0.9393, 0.08866, 0.9393, 0.06617, 0.9552, 0.08207, 0.9552, 0.08207, 0.9393, 0.06617, 0.9618, 0.06617, 0.9809, 0.06617, 0.9687, 0.09555, 0.9552, 0.08207, 0.9618, 0.06617, 0.9936, 0.06617, 0.9777, 0.1046, 0.9687, 0.09555, 0.9809, 0.06617, 0.9981, 0.06617, 0.9809, 0.1077, 0.9777, 0.1046, 0.9936, 0.06617, 0.9981, 0.06617, 0.9809, 0.1077, 0.9777, 0.1046, 0.9936, 0.06617, 0.9936, 0.06617, 0.9777, 0.1046, 0.9687, 0.09555, 0.9809, 0.06617, 0.9809, 0.06617, 0.9687, 0.09555, 0.9552, 0.08207, 0.9618, 0.06617, 0.9552, 0.08207, 0.9393, 0.06617, 0.9618, 0.06617, 0.9393, 0.08866, 0.9393, 0.06617, 0.9552, 0.08207, 0.9687, 0.09555, 0.9393, 0.1077, 0.9393, 0.08866, 0.9552, 0.08207, 0.9777, 0.1046, 0.9393, 0.1205, 0.9393, 0.1077, 0.9687, 0.09555, 0.9809, 0.1077, 0.9393, 0.1249, 0.9393, 0.1205, 0.9777, 0.1046, 0.9393, 0.1249, 0.8978, 0.1077, 0.9009, 0.1046, 0.9393, 0.1205, 0.9393, 0.1205, 0.9009, 0.1046, 0.9099, 0.09555, 0.9393, 0.1077, 0.9393, 0.1077, 0.9099, 0.09555, 0.9234, 0.08207, 0.9393, 0.08866, 0.9234, 0.08207, 0.9393, 0.06617, 0.9393, 0.08866, 0.9168, 0.06617, 0.9393, 0.06617, 0.9234, 0.08207, 0.9099, 0.09555, 0.8978, 0.06617, 0.9168, 0.06617, 0.9234, 0.08207, 0.9009, 0.1046, 0.885, 0.06617, 0.8978, 0.06617, 0.9099, 0.09555, 0.8978, 0.1077, 0.8805, 0.06617, 0.885, 0.06617, 0.9009, 0.1046, 0.8805, 0.06617, 0.8978, 0.02461, 0.9009, 0.02778, 0.885, 0.06617, 0.885, 0.06617, 0.9009, 0.02778, 0.9099, 0.03679, 0.8978, 0.06617, 0.8978, 0.06617, 0.9099, 0.03679, 0.9234, 0.05027, 0.9168, 0.06617, 0.9234, 0.05027, 0.9393, 0.06617, 0.9168, 0.06617, 0.9393, 0.04368, 0.9393, 0.06617, 0.9234, 0.05027, 0.9099, 0.03679, 0.9393, 0.02461, 0.9393, 0.04368, 0.9234, 0.05027, 0.9009, 0.02778, 0.9393, 0.01187, 0.9393, 0.02461, 0.9099, 0.03679, 0.8978, 0.02461, 0.9393, 0.007401, 0.9393, 0.01187, 0.9009, 0.02778, 0.9393, 0.007401, 0.9809, 0.02461, 0.9777, 0.02778, 0.9393, 0.01187, 0.9393, 0.01187, 0.9777, 0.02778, 0.9687, 0.03679, 0.9393, 0.02461, 0.9393, 0.02461, 0.9687, 0.03679, 0.9552, 0.05027, 0.9393, 0.04368, 0.9552, 0.05027, 0.9393, 0.06617, 0.9393, 0.04368, 0.9618, 0.06617, 0.9393, 0.06617, 0.9552, 0.05027, 0.9687, 0.03679, 0.9809, 0.06617, 0.9618, 0.06617, 0.9552, 0.05027, 0.9777, 0.02778, 0.9936, 0.06617, 0.9809, 0.06617, 0.9687, 0.03679, 0.9809, 0.02461, 0.9981, 0.06617, 0.9936, 0.06617, 0.9777, 0.02778, 0.9809, 0.02461, 0.9981, 0.06617, 0.9936, 0.06617, 0.9777, 0.02778, 0.9777, 0.02778, 0.9936, 0.06617, 0.9809, 0.06617, 0.9687, 0.03679, 0.9687, 0.03679, 0.9809, 0.06617, 0.9618, 0.06617, 0.9552, 0.05027, 0.9618, 0.06617, 0.9393, 0.06617, 0.9552, 0.05027, 0.9552, 0.05027, 0.9393, 0.06617, 0.9393, 0.04368, 0.9393, 0.02461, 0.9687, 0.03679, 0.9552, 0.05027, 0.9393, 0.04368, 0.9393, 0.01187, 0.9777, 0.02778, 0.9687, 0.03679, 0.9393, 0.02461, 0.9393, 0.007401, 0.9809, 0.02461, 0.9777, 0.02778, 0.9393, 0.01187, 0.8978, 0.02461, 0.9393, 0.007401, 0.9393, 0.01187, 0.9009, 0.02778, 0.9009, 0.02778, 0.9393, 0.01187, 0.9393, 0.02461, 0.9099, 0.03679, 0.9099, 0.03679, 0.9393, 0.02461, 0.9393, 0.04368, 0.9234, 0.05027, 0.9393, 0.04368, 0.9393, 0.06617, 0.9234, 0.05027, 0.9234, 0.05027, 0.9393, 0.06617, 0.9168, 0.06617, 0.8978, 0.06617, 0.9099, 0.03679, 0.9234, 0.05027, 0.9168, 0.06617, 0.885, 0.06617, 0.9009, 0.02778, 0.9099, 0.03679, 0.8978, 0.06617, 0.8805, 0.06617, 0.8978, 0.02461, 0.9009, 0.02778, 0.885, 0.06617, 0.8978, 0.1077, 0.8805, 0.06617, 0.885, 0.06617, 0.9009, 0.1046, 0.9009, 0.1046, 0.885, 0.06617, 0.8978, 0.06617, 0.9099, 0.09555, 0.9099, 0.09555, 0.8978, 0.06617, 0.9168, 0.06617, 0.9234, 0.08207, 0.9168, 0.06617, 0.9393, 0.06617, 0.9234, 0.08207, 0.9234, 0.08207, 0.9393, 0.06617, 0.9393, 0.08866, 0.9393, 0.1077, 0.9099, 0.09555, 0.9234, 0.08207, 0.9393, 0.08866, 0.9393, 0.1205, 0.9009, 0.1046, 0.9099, 0.09555, 0.9393, 0.1077, 0.9393, 0.1249, 0.8978, 0.1077, 0.9009, 0.1046, 0.9393, 0.1205, 0.9809, 0.1077, 0.9393, 0.1249, 0.9393, 0.1205, 0.9777, 0.1046, 0.9777, 0.1046, 0.9393, 0.1205, 0.9393, 0.1077, 0.9687, 0.09555, 0.9687, 0.09555, 0.9393, 0.1077, 0.9393, 0.08866, 0.9552, 0.08207, 0.9393, 0.08866, 0.9393, 0.06617, 0.9552, 0.08207, 0.9552, 0.08207, 0.9393, 0.06617, 0.9618, 0.06617, 0.9809, 0.06617, 0.9687, 0.09555, 0.9552, 0.08207, 0.9618, 0.06617, 0.9936, 0.06617, 0.9777, 0.1046, 0.9687, 0.09555, 0.9809, 0.06617, 0.9981, 0.06617, 0.9809, 0.1077, 0.9777, 0.1046, 0.9936, 0.06617])
me_visses.materials.append(mat_oiltemp)
me_visses.use_remesh_preserve_volume = False
me_visses.use_remesh_preserve_attributes = False
me_visses.use_mirror_vertex_groups = False
me_visses.update()
me_needle = bpy.data.meshes.new('needle')
me_needle.from_pydata([(0.002293, -0.001168, -0.01944), (0.002266, -0.00273, -0.01929), (0.002652, -0.002307, -0.02289), (0.002281, -0.002304, -0.02293), (0.001895, -0.002728, -0.01933), (0.001921, -0.001166, -0.01948), (8.989e-05, 0.001613, 0.001432), (0.0001266, 0.001836, 0.001099), (0.0001667, 0.001989, 0.0007301), (0.0002089, 0.002066, 0.0003379), (0.0002512, 0.002065, -6.103e-05), (0.0002924, 0.001986, -0.0004532), (0.0003307, 0.001831, -0.0008222), (0.0003645, 0.001608, -0.001154), (0.0003927, 0.001323, -0.001436), (0.0004143, 0.0009886, -0.001658), (0.0004281, 0.0006172, -0.00181), (0.000402, -0.0009442, -0.001655), (0.0003764, -0.001278, -0.001432), (0.0003445, -0.001561, -0.001149), (0.0003078, -0.001783, -0.0008166), (0.0002677, -0.001937, -0.0004473), (0.0002255, -0.002013, -5.521e-05), (0.000183, -0.002013, 0.0003448), (0.000142, -0.001933, 0.0007358), (0.0001037, -0.001779, 0.001105), (6.985e-05, -0.001555, 0.001437), (4.166e-05, -0.001271, 0.001719), (2.014e-05, -0.0009362, 0.00194), (6.25e-06, -0.0005648, 0.002093), (3.236e-05, 0.0009967, 0.001937), (5.803e-05, 0.00133, 0.001715), (-0.0006357, 0.001644, 0.008263), (-0.0006535, 0.001413, 0.008417), (-0.0006665, 0.001155, 0.008524), (-0.000674, 0.0008804, 0.008579), (-0.0006757, 0.0006008, 0.008579), (-0.0006717, 0.0003267, 0.008526), (-0.000662, 6.808e-05, 0.008419), (-0.0006471, -0.0001642, 0.008265), (-0.0006274, -0.0003629, 0.008069), (-0.0006039, -0.0005177, 0.007838), (-0.0005773, -0.0006258, 0.007582), (-0.0005486, -0.000681, 0.007309), (-0.0005192, -0.0006815, 0.007032), (-0.0004899, -0.000627, 0.006759), (-0.0004619, -0.0005216, 0.006502), (-0.0004364, -0.0003662, 0.00627), (-0.0004142, -0.0001695, 0.006074), (-0.0003879, 0.001407, 0.005917), (-0.0004028, 0.00164, 0.006071), (-0.0004225, 0.001838, 0.006267), (-0.000446, 0.001994, 0.006498), (-0.0004726, 0.002101, 0.006755), (-0.0005012, 0.002156, 0.007027), (-0.0005307, 0.002157, 0.007305), (-0.0005601, 0.002103, 0.007578), (-0.000588, 0.001997, 0.007834), (-0.0006135, 0.001842, 0.008066), (0.0006516, 0.0004029, -0.003926), (0.0006255, -0.001159, -0.003771), (0.0002541, -0.001156, -0.00381), (0.0002803, 0.0004052, -0.003966), (-0.0009849, 0.001845, 0.008026), (-0.0009594, 0.001999, 0.007795), (-0.0009315, 0.002105, 0.007538), (-0.0009021, 0.002159, 0.007265), (-0.0008726, 0.002158, 0.006987), (-0.000844, 0.002104, 0.006715), (-0.0008174, 0.001996, 0.006459), (-0.0007939, 0.00184, 0.006228), (-0.0007742, 0.001643, 0.006031), (-0.0007593, 0.001409, 0.005877), (-0.0007856, -0.0001672, 0.006034), (-0.0008078, -0.000364, 0.006231), (-0.0008333, -0.0005193, 0.006462), (-0.0008613, -0.0006247, 0.006719), (-0.0008906, -0.0006792, 0.006992), (-0.00092, -0.0006787, 0.00727), (-0.0009487, -0.0006235, 0.007542), (-0.0009753, -0.0005154, 0.007799), (-0.0009988, -0.0003606, 0.00803), (-0.001018, -0.0001619, 0.008226), (-0.001033, 7.037e-05, 0.00838), (-0.001043, 0.000329, 0.008486), (-0.001047, 0.0006031, 0.00854), (-0.001038, 0.001157, 0.008485), (-0.001025, 0.001415, 0.008378), (-0.001007, 0.001647, 0.008223), (-0.0003134, 0.001332, 0.001676), (-0.000339, 0.000999, 0.001898), (-0.0003651, -0.0005625, 0.002053), (-0.0003513, -0.0009339, 0.001901), (-0.0003297, -0.001269, 0.001679), (-0.0003015, -0.001553, 0.001397), (-0.0002677, -0.001777, 0.001066), (-0.0002294, -0.001931, 0.0006963), (-0.0001884, -0.002011, 0.0003053), (-0.0001459, -0.002011, -9.467e-05), (-0.0001037, -0.001934, -0.0004868), (-6.355e-05, -0.001781, -0.0008561), (-2.69e-05, -0.001559, -0.001188), (4.967e-06, -0.001275, -0.001472), (3.064e-05, -0.000942, -0.001694), (5.675e-05, 0.0006195, -0.001849), (4.286e-05, 0.0009909, -0.001697), (2.133e-05, 0.001325, -0.001475), (-6.854e-06, 0.00161, -0.001193), (-4.072e-05, 0.001834, -0.0008617), (-7.898e-05, 0.001989, -0.0004926), (-0.0001202, 0.002068, -0.0001005), (-0.0001625, 0.002069, 0.0002984), (-0.0002047, 0.001991, 0.0006906), (-0.0002448, 0.001838, 0.00106), (-0.0002815, 0.001616, 0.001392), (-0.001065, 0.001301, 0.001008), (-0.001036, 0.001481, 0.0007382), (-0.001004, 0.001605, 0.0004383), (-0.0009707, 0.001668, 0.0001202), (-0.0009372, 0.001667, -0.0002046), (-0.0009048, 0.001603, -0.0005226), (-0.0008748, 0.001477, -0.0008217), (-0.0008481, 0.001295, -0.001091), (-0.0008259, 0.001065, -0.00132), (-0.000809, 0.0007939, -0.0015), (-0.0007981, 0.0004924, -0.001623), (-0.0007936, 0.0001727, -0.001686), (-0.0007956, -0.0001539, -0.001686), (-0.0008043, -0.0004735, -0.001622), (-0.000819, -0.0007742, -0.001497), (-0.0008392, -0.001045, -0.001317), (-0.0008643, -0.001275, -0.001087), (-0.0008933, -0.001455, -0.0008174), (-0.000925, -0.001579, -0.0005174), (-0.0009582, -0.001642, -0.0001995), (-0.0009916, -0.001642, 0.0001249), (-0.001024, -0.001577, 0.0004433), (-0.001054, -0.001452, 0.0007425), (-0.001081, -0.00127, 0.001012), (-0.001103, -0.001039, 0.00124), (-0.00112, -0.0007679, 0.00142), (-0.001131, -0.0004663, 0.001543), (-0.001135, -0.0001466, 0.001607), (-0.001133, 0.0001793, 0.001606), (-0.001125, 0.0004996, 0.001542), (-0.00111, 0.0008002, 0.001417), (-0.00109, 0.001071, 0.001237), (-0.0001984, 0.001295, 0.001097), (-0.0001695, 0.001475, 0.0008275), (-0.0001378, 0.001599, 0.0005276), (-0.0001046, 0.001663, 0.0002096), (-7.107e-05, 0.001662, -0.0001152), (-3.865e-05, 0.001598, -0.0004332), (-8.571e-06, 0.001472, -0.0007324), (1.811e-05, 0.00129, -0.001002), (4.032e-05, 0.001059, -0.001231), (5.72e-05, 0.0007886, -0.001411), (6.804e-05, 0.000487, -0.001534), (7.255e-05, 0.0001674, -0.001597), (7.054e-05, -0.0001593, -0.001597), (6.193e-05, -0.0004788, -0.001532), (4.722e-05, -0.0007795, -0.001408), (2.697e-05, -0.00105, -0.001228), (1.857e-06, -0.00128, -0.0009979), (-2.71e-05, -0.00146, -0.000728), (-5.88e-05, -0.001585, -0.0004281), (-9.199e-05, -0.001647, -0.0001101), (-0.0001255, -0.001647, 0.0002142), (-0.0001579, -0.001582, 0.0005327), (-0.000188, -0.001457, 0.0008319), (-0.0002147, -0.001275, 0.001101), (-0.0002368, -0.001045, 0.00133), (-0.0002536, -0.0007733, 0.001509), (-0.0002645, -0.0004717, 0.001633), (-0.0002691, -0.0001519, 0.001696), (-0.000267, 0.000174, 0.001695), (-0.0002585, 0.0004942, 0.001632), (-0.0002437, 0.0007949, 0.001507), (-0.0002234, 0.001066, 0.001326)], [], [(0, 1, 2), (2, 1, 4, 3), (0, 2, 3, 5), (1, 60, 61, 4), (59, 0, 5, 62), (34, 35, 36), (34, 36, 37), (49, 50, 48), (30, 29, 28), (16, 15, 17), (60, 17, 103, 61), (16, 59, 62, 104), (49, 30, 90, 72), (29, 48, 73, 91), (58, 57, 64, 63), (57, 56, 65, 64), (56, 55, 66, 65), (55, 54, 67, 66), (54, 53, 68, 67), (53, 52, 69, 68), (52, 51, 70, 69), (51, 50, 71, 70), (50, 49, 72, 71), (48, 47, 74, 73), (47, 46, 75, 74), (46, 45, 76, 75), (45, 44, 77, 76), (44, 43, 78, 77), (43, 42, 79, 78), (42, 41, 80, 79), (41, 40, 81, 80), (40, 39, 82, 81), (39, 38, 83, 82), (38, 37, 84, 83), (37, 36, 85, 84), (34, 33, 87, 86), (33, 32, 88, 87), (32, 58, 63, 88), (31, 6, 114, 89), (30, 31, 89, 90), (28, 29, 91, 92), (27, 28, 92, 93), (26, 27, 93, 94), (25, 26, 94, 95), (24, 25, 95, 96), (23, 24, 96, 97), (22, 23, 97, 98), (21, 22, 98, 99), (20, 21, 99, 100), (19, 20, 100, 101), (18, 19, 101, 102), (17, 18, 102, 103), (15, 16, 104, 105), (14, 15, 105, 106), (13, 14, 106, 107), (12, 13, 107, 108), (11, 12, 108, 109), (10, 11, 109, 110), (9, 10, 110, 111), (8, 9, 111, 112), (7, 8, 112, 113), (6, 7, 113, 114), (115, 147, 148, 116), (116, 148, 149, 117), (117, 149, 150, 118), (118, 150, 151, 119), (119, 151, 152, 120), (120, 152, 153, 121), (121, 153, 154, 122), (122, 154, 155, 123), (123, 155, 156, 124), (124, 156, 157, 125), (125, 157, 158, 126), (126, 158, 159, 127), (127, 159, 160, 128), (128, 160, 161, 129), (129, 161, 162, 130), (130, 162, 163, 131), (131, 163, 164, 132), (132, 164, 165, 133), (133, 165, 166, 134), (134, 166, 167, 135), (135, 167, 168, 136), (136, 168, 169, 137), (137, 169, 170, 138), (138, 170, 171, 139), (139, 171, 172, 140), (140, 172, 173, 141), (141, 173, 174, 142), (142, 174, 175, 143), (143, 175, 176, 144), (144, 176, 177, 145), (145, 177, 178, 146), (146, 178, 147, 115), (34, 37, 38, 33), (33, 38, 39, 32), (32, 39, 40, 58), (58, 40, 41, 57), (57, 41, 42, 56), (56, 42, 43, 55), (55, 43, 44, 54), (54, 44, 45, 53), (53, 45, 46, 52), (52, 46, 47, 51), (51, 47, 48, 50), (48, 29, 30, 49), (30, 28, 27, 31), (31, 27, 26, 6), (6, 26, 25, 7), (7, 25, 24, 8), (8, 24, 23, 9), (9, 23, 22, 10), (10, 22, 21, 11), (11, 21, 20, 12), (12, 20, 19, 13), (13, 19, 18, 14), (14, 18, 17, 15), (17, 60, 59, 16), (0, 59, 60, 1)])
me_needle.polygons.foreach_set('use_smooth', [True] * 119)
_uv = me_needle.uv_layers.new(name='UVMap')
_uv.uv.foreach_set('vector', [0.02234, 0.9641, 0.02229, 0.973, 0.001574, 0.9686, 0.001574, 0.9686, 0.02229, 0.973, 0.02223, 0.9726, 0.001508, 0.9681, 0.02234, 0.9641, 0.001574, 0.9686, 0.001508, 0.9681, 0.02228, 0.9636, 0.02229, 0.973, 0.1136, 0.9729, 0.1135, 0.9725, 0.02223, 0.9726, 0.1136, 0.964, 0.02234, 0.9641, 0.02228, 0.9636, 0.1135, 0.9636, 0.1865, 0.9668, 0.1867, 0.9684, 0.1865, 0.97, 0.1865, 0.9668, 0.1865, 0.97, 0.186, 0.9715, 0.1715, 0.9639, 0.1725, 0.9627, 0.1715, 0.9729, 0.1481, 0.964, 0.148, 0.9729, 0.1469, 0.9749, 0.1261, 0.964, 0.1272, 0.962, 0.126, 0.9729, 0.1136, 0.9729, 0.126, 0.9729, 0.1259, 0.9725, 0.1135, 0.9725, 0.1261, 0.964, 0.1136, 0.964, 0.1135, 0.9636, 0.126, 0.9635, 0.1715, 0.9639, 0.1481, 0.964, 0.148, 0.9635, 0.1714, 0.9635, 0.148, 0.9729, 0.1715, 0.9729, 0.1714, 0.9725, 0.148, 0.9725, 0.1843, 0.9627, 0.183, 0.9617, 0.183, 0.9612, 0.1842, 0.9622, 0.183, 0.9617, 0.1816, 0.9609, 0.1815, 0.9605, 0.183, 0.9612, 0.1816, 0.9609, 0.18, 0.9604, 0.18, 0.96, 0.1815, 0.9605, 0.18, 0.9604, 0.1784, 0.9603, 0.1784, 0.9598, 0.18, 0.96, 0.1784, 0.9603, 0.1768, 0.9604, 0.1767, 0.96, 0.1784, 0.9598, 0.1768, 0.9604, 0.1752, 0.9609, 0.1752, 0.9605, 0.1767, 0.96, 0.1752, 0.9609, 0.1738, 0.9617, 0.1737, 0.9612, 0.1752, 0.9605, 0.1738, 0.9617, 0.1725, 0.9627, 0.1725, 0.9622, 0.1737, 0.9612, 0.1725, 0.9627, 0.1715, 0.9639, 0.1714, 0.9635, 0.1725, 0.9622, 0.1715, 0.9729, 0.1725, 0.9742, 0.1724, 0.9737, 0.1714, 0.9725, 0.1725, 0.9742, 0.1737, 0.9752, 0.1737, 0.9747, 0.1724, 0.9737, 0.1737, 0.9752, 0.1752, 0.9759, 0.1751, 0.9755, 0.1737, 0.9747, 0.1752, 0.9759, 0.1767, 0.9764, 0.1766, 0.9759, 0.1751, 0.9755, 0.1767, 0.9764, 0.1783, 0.9765, 0.1783, 0.9761, 0.1766, 0.9759, 0.1783, 0.9765, 0.18, 0.9764, 0.1799, 0.9759, 0.1783, 0.9761, 0.18, 0.9764, 0.1815, 0.9759, 0.1814, 0.9755, 0.1799, 0.9759, 0.1815, 0.9759, 0.1829, 0.9752, 0.1829, 0.9747, 0.1814, 0.9755, 0.1829, 0.9752, 0.1842, 0.9741, 0.1841, 0.9737, 0.1829, 0.9747, 0.1842, 0.9741, 0.1853, 0.9729, 0.1852, 0.9725, 0.1841, 0.9737, 0.1853, 0.9729, 0.186, 0.9715, 0.186, 0.9711, 0.1852, 0.9725, 0.186, 0.9715, 0.1865, 0.97, 0.1864, 0.9695, 0.186, 0.9711, 0.1865, 0.9668, 0.1861, 0.9653, 0.186, 0.9648, 0.1865, 0.9664, 0.1861, 0.9653, 0.1853, 0.9639, 0.1852, 0.9634, 0.186, 0.9648, 0.1853, 0.9639, 0.1843, 0.9627, 0.1842, 0.9622, 0.1852, 0.9634, 0.147, 0.962, 0.1455, 0.9602, 0.1455, 0.9597, 0.1469, 0.9615, 0.1481, 0.964, 0.147, 0.962, 0.1469, 0.9615, 0.148, 0.9635, 0.1469, 0.9749, 0.148, 0.9729, 0.148, 0.9725, 0.1469, 0.9745, 0.1454, 0.9767, 0.1469, 0.9749, 0.1469, 0.9745, 0.1454, 0.9762, 0.1436, 0.9781, 0.1454, 0.9767, 0.1454, 0.9762, 0.1436, 0.9777, 0.1416, 0.9792, 0.1436, 0.9781, 0.1436, 0.9777, 0.1415, 0.9788, 0.1393, 0.9799, 0.1416, 0.9792, 0.1415, 0.9788, 0.1392, 0.9794, 0.137, 0.9801, 0.1393, 0.9799, 0.1392, 0.9794, 0.1369, 0.9797, 0.1347, 0.9799, 0.137, 0.9801, 0.1369, 0.9797, 0.1346, 0.9794, 0.1324, 0.9792, 0.1347, 0.9799, 0.1346, 0.9794, 0.1324, 0.9788, 0.1304, 0.9782, 0.1324, 0.9792, 0.1324, 0.9788, 0.1303, 0.9777, 0.1286, 0.9767, 0.1304, 0.9782, 0.1303, 0.9777, 0.1285, 0.9763, 0.1271, 0.9749, 0.1286, 0.9767, 0.1285, 0.9763, 0.127, 0.9745, 0.126, 0.9729, 0.1271, 0.9749, 0.127, 0.9745, 0.1259, 0.9725, 0.1272, 0.962, 0.1261, 0.964, 0.126, 0.9635, 0.1271, 0.9615, 0.1287, 0.9602, 0.1272, 0.962, 0.1271, 0.9615, 0.1286, 0.9598, 0.1305, 0.9588, 0.1287, 0.9602, 0.1286, 0.9598, 0.1304, 0.9583, 0.1325, 0.9577, 0.1305, 0.9588, 0.1304, 0.9583, 0.1325, 0.9572, 0.1348, 0.957, 0.1325, 0.9577, 0.1325, 0.9572, 0.1347, 0.9566, 0.1371, 0.9568, 0.1348, 0.957, 0.1347, 0.9566, 0.1371, 0.9563, 0.1394, 0.957, 0.1371, 0.9568, 0.1371, 0.9563, 0.1394, 0.9565, 0.1417, 0.9577, 0.1394, 0.957, 0.1394, 0.9565, 0.1416, 0.9572, 0.1437, 0.9587, 0.1417, 0.9577, 0.1416, 0.9572, 0.1437, 0.9583, 0.1455, 0.9602, 0.1437, 0.9587, 0.1437, 0.9583, 0.1455, 0.9597, 0.1434, 0.9604, 0.1435, 0.9614, 0.1421, 0.9603, 0.1419, 0.9592, 0.1419, 0.9592, 0.1421, 0.9603, 0.1404, 0.9594, 0.1403, 0.9583, 0.1403, 0.9583, 0.1404, 0.9594, 0.1386, 0.9589, 0.1384, 0.9578, 0.1384, 0.9578, 0.1386, 0.9589, 0.1367, 0.9587, 0.1366, 0.9576, 0.1366, 0.9576, 0.1367, 0.9587, 0.1348, 0.9589, 0.1347, 0.9578, 0.1347, 0.9578, 0.1348, 0.9589, 0.133, 0.9594, 0.1329, 0.9583, 0.1329, 0.9583, 0.133, 0.9594, 0.1313, 0.9603, 0.1312, 0.9592, 0.1312, 0.9592, 0.1313, 0.9603, 0.1298, 0.9614, 0.1297, 0.9604, 0.1297, 0.9604, 0.1298, 0.9614, 0.1286, 0.9629, 0.1285, 0.9618, 0.1285, 0.9618, 0.1286, 0.9629, 0.1277, 0.9645, 0.1276, 0.9635, 0.1276, 0.9635, 0.1277, 0.9645, 0.1272, 0.9663, 0.127, 0.9652, 0.127, 0.9652, 0.1272, 0.9663, 0.127, 0.9681, 0.1268, 0.9671, 0.1268, 0.9671, 0.127, 0.9681, 0.1271, 0.97, 0.127, 0.9689, 0.127, 0.9689, 0.1271, 0.97, 0.1277, 0.9718, 0.1275, 0.9707, 0.1275, 0.9707, 0.1277, 0.9718, 0.1286, 0.9734, 0.1284, 0.9724, 0.1284, 0.9724, 0.1286, 0.9734, 0.1298, 0.9748, 0.1296, 0.9738, 0.1296, 0.9738, 0.1298, 0.9748, 0.1312, 0.976, 0.1311, 0.975, 0.1311, 0.975, 0.1312, 0.976, 0.1329, 0.9769, 0.1328, 0.9758, 0.1328, 0.9758, 0.1329, 0.9769, 0.1347, 0.9774, 0.1346, 0.9764, 0.1346, 0.9764, 0.1347, 0.9774, 0.1366, 0.9776, 0.1365, 0.9766, 0.1365, 0.9766, 0.1366, 0.9776, 0.1385, 0.9774, 0.1383, 0.9764, 0.1383, 0.9764, 0.1385, 0.9774, 0.1403, 0.9769, 0.1402, 0.9758, 0.1402, 0.9758, 0.1403, 0.9769, 0.142, 0.976, 0.1418, 0.975, 0.1418, 0.975, 0.142, 0.976, 0.1435, 0.9748, 0.1433, 0.9738, 0.1433, 0.9738, 0.1435, 0.9748, 0.1447, 0.9734, 0.1445, 0.9724, 0.1445, 0.9724, 0.1447, 0.9734, 0.1456, 0.9718, 0.1454, 0.9707, 0.1454, 0.9707, 0.1456, 0.9718, 0.1461, 0.97, 0.146, 0.9689, 0.146, 0.9689, 0.1461, 0.97, 0.1463, 0.9681, 0.1462, 0.9671, 0.1462, 0.9671, 0.1463, 0.9681, 0.1461, 0.9663, 0.146, 0.9652, 0.146, 0.9652, 0.1461, 0.9663, 0.1456, 0.9645, 0.1455, 0.9635, 0.1455, 0.9635, 0.1456, 0.9645, 0.1447, 0.9629, 0.1446, 0.9618, 0.1446, 0.9618, 0.1447, 0.9629, 0.1435, 0.9614, 0.1434, 0.9604, 0.1865, 0.9668, 0.186, 0.9715, 0.1853, 0.9729, 0.1861, 0.9653, 0.1861, 0.9653, 0.1853, 0.9729, 0.1842, 0.9741, 0.1853, 0.9639, 0.1853, 0.9639, 0.1842, 0.9741, 0.1829, 0.9752, 0.1843, 0.9627, 0.1843, 0.9627, 0.1829, 0.9752, 0.1815, 0.9759, 0.183, 0.9617, 0.183, 0.9617, 0.1815, 0.9759, 0.18, 0.9764, 0.1816, 0.9609, 0.1816, 0.9609, 0.18, 0.9764, 0.1783, 0.9765, 0.18, 0.9604, 0.18, 0.9604, 0.1783, 0.9765, 0.1767, 0.9764, 0.1784, 0.9603, 0.1784, 0.9603, 0.1767, 0.9764, 0.1752, 0.9759, 0.1768, 0.9604, 0.1768, 0.9604, 0.1752, 0.9759, 0.1737, 0.9752, 0.1752, 0.9609, 0.1752, 0.9609, 0.1737, 0.9752, 0.1725, 0.9742, 0.1738, 0.9617, 0.1738, 0.9617, 0.1725, 0.9742, 0.1715, 0.9729, 0.1725, 0.9627, 0.1715, 0.9729, 0.148, 0.9729, 0.1481, 0.964, 0.1715, 0.9639, 0.1481, 0.964, 0.1469, 0.9749, 0.1454, 0.9767, 0.147, 0.962, 0.147, 0.962, 0.1454, 0.9767, 0.1436, 0.9781, 0.1455, 0.9602, 0.1455, 0.9602, 0.1436, 0.9781, 0.1416, 0.9792, 0.1437, 0.9587, 0.1437, 0.9587, 0.1416, 0.9792, 0.1393, 0.9799, 0.1417, 0.9577, 0.1417, 0.9577, 0.1393, 0.9799, 0.137, 0.9801, 0.1394, 0.957, 0.1394, 0.957, 0.137, 0.9801, 0.1347, 0.9799, 0.1371, 0.9568, 0.1371, 0.9568, 0.1347, 0.9799, 0.1324, 0.9792, 0.1348, 0.957, 0.1348, 0.957, 0.1324, 0.9792, 0.1304, 0.9782, 0.1325, 0.9577, 0.1325, 0.9577, 0.1304, 0.9782, 0.1286, 0.9767, 0.1305, 0.9588, 0.1305, 0.9588, 0.1286, 0.9767, 0.1271, 0.9749, 0.1287, 0.9602, 0.1287, 0.9602, 0.1271, 0.9749, 0.126, 0.9729, 0.1272, 0.962, 0.126, 0.9729, 0.1136, 0.9729, 0.1136, 0.964, 0.1261, 0.964, 0.02234, 0.9641, 0.1136, 0.964, 0.1136, 0.9729, 0.02229, 0.973])
me_needle.materials.append(mat_oiltemp)
me_needle.use_remesh_preserve_volume = False
me_needle.use_remesh_preserve_attributes = False
me_needle.use_mirror_vertex_groups = False
me_needle.update()
me_circle_027 = bpy.data.meshes.new('Circle.027')
me_circle_027.from_pydata([(0.01598, -0.02673, 0.02688), (0.01598, -0.0209, 0.03166), (0.01598, -0.01425, 0.03522), (0.01598, -0.007038, 0.03741), (0.01598, 0.0004653, 0.03815), (0.01598, 0.007968, 0.03741), (0.01598, 0.01518, 0.03522), (0.01598, 0.02183, 0.03166), (0.01598, 0.02766, 0.02688), (0.01598, 0.03244, 0.02105), (0.01598, 0.036, 0.0144), (0.01598, 0.03819, 0.007188), (0.01598, 0.03893, -0.0003151), (0.01598, 0.03819, -0.007819), (0.01598, 0.036, -0.01503), (0.01598, 0.03244, -0.02168), (0.01598, 0.02766, -0.02751), (0.01598, 0.02183, -0.03229), (0.01598, 0.01518, -0.03585), (0.01598, 0.007968, -0.03804), (0.01598, 0.0004644, -0.03878), (0.01598, -0.007038, -0.03804), (0.01598, -0.01425, -0.03585), (0.01598, -0.0209, -0.03229), (0.01598, -0.02673, -0.02751), (0.01598, -0.03151, -0.02168), (0.01598, -0.03507, -0.01503), (0.01598, -0.03726, -0.007819), (0.01598, -0.038, -0.0003151), (0.01598, -0.03726, 0.007188), (0.01598, -0.03507, 0.0144), (0.01598, -0.03151, 0.02105), (0.01598, -0.02356, 0.02371), (0.01598, -0.01841, 0.02794), (0.01598, -0.01254, 0.03108), (0.01598, -0.006164, 0.03301), (0.01598, 0.0004653, 0.03367), (0.01598, 0.007094, 0.03301), (0.01598, 0.01347, 0.03108), (0.01598, 0.01934, 0.02794), (0.01598, 0.02449, 0.02371), (0.01598, 0.02872, 0.01856), (0.01598, 0.03186, 0.01269), (0.01598, 0.03379, 0.006314), (0.01598, 0.03445, -0.0003151), (0.01598, 0.03379, -0.006945), (0.01598, 0.03186, -0.01332), (0.01598, 0.02872, -0.01919), (0.01598, 0.02449, -0.02434), (0.01598, 0.01934, -0.02857), (0.01598, 0.01347, -0.03171), (0.01598, 0.007094, -0.03364), (0.01598, 0.0004644, -0.0343), (0.01598, -0.006164, -0.03364), (0.01598, -0.01254, -0.03171), (0.01598, -0.01841, -0.02857), (0.01598, -0.02356, -0.02434), (0.01598, -0.02779, -0.01919), (0.01598, -0.03093, -0.01332), (0.01598, -0.03286, -0.006945), (0.01598, -0.03352, -0.0003151), (0.01598, -0.03286, 0.006314), (0.01598, -0.03093, 0.01269), (0.01598, -0.02779, 0.01856), (0.01598, -0.02356, 0.02371), (0.01598, -0.01841, 0.02794), (0.01598, -0.01254, 0.03108), (0.01598, -0.006164, 0.03301), (0.01598, 0.0004653, 0.03367), (0.01598, 0.007094, 0.03301), (0.01598, 0.01347, 0.03108), (0.01598, 0.01934, 0.02794), (0.01598, 0.02449, 0.02371), (0.01598, 0.02872, 0.01856), (0.01598, 0.03186, 0.01269), (0.01598, 0.03379, 0.006314), (0.01598, 0.03445, -0.0003151), (0.01598, 0.03379, -0.006945), (0.01598, 0.03186, -0.01332), (0.01598, 0.02872, -0.01919), (0.01598, 0.02449, -0.02434), (0.01598, 0.01934, -0.02857), (0.01598, 0.01347, -0.03171), (0.01598, 0.007094, -0.03364), (0.01598, 0.0004644, -0.0343), (0.01598, -0.006164, -0.03364), (0.01598, -0.01254, -0.03171), (0.01598, -0.01841, -0.02857), (0.01598, -0.02356, -0.02434), (0.01598, -0.02779, -0.01919), (0.01598, -0.03093, -0.01332), (0.01598, -0.03286, -0.006945), (0.01598, -0.03352, -0.0003151), (0.01598, -0.03286, 0.006314), (0.01598, -0.03093, 0.01269), (0.01598, -0.02779, 0.01856), (0.01135, -0.02356, 0.02371), (0.01135, -0.01841, 0.02794), (0.01135, -0.01254, 0.03108), (0.01135, -0.006164, 0.03301), (0.01135, 0.0004653, 0.03367), (0.01135, 0.007094, 0.03301), (0.01135, 0.01347, 0.03108), (0.01135, 0.01934, 0.02794), (0.01135, 0.02449, 0.02371), (0.01135, 0.02872, 0.01856), (0.01135, 0.03186, 0.01269), (0.01135, 0.03379, 0.006314), (0.01135, 0.03445, -0.0003151), (0.01135, 0.03379, -0.006945), (0.01135, 0.03186, -0.01332), (0.01135, 0.02872, -0.01919), (0.01135, 0.02449, -0.02434), (0.01135, 0.01934, -0.02857), (0.01135, 0.01347, -0.03171), (0.01135, 0.007094, -0.03364), (0.01135, 0.0004644, -0.0343), (0.01135, -0.006164, -0.03364), (0.01135, -0.01254, -0.03171), (0.01135, -0.01841, -0.02857), (0.01135, -0.02356, -0.02434), (0.01135, -0.02779, -0.01919), (0.01135, -0.03093, -0.01332), (0.01135, -0.03286, -0.006945), (0.01135, -0.03352, -0.0003151), (0.01135, -0.03286, 0.006314), (0.01135, -0.03093, 0.01269), (0.01135, -0.02779, 0.01856), (0.01099, -0.02681, 0.02694), (0.01099, -0.02099, 0.03172), (0.01099, -0.01434, 0.03528), (0.01099, -0.007122, 0.03746), (0.01099, 0.000382, 0.0382), (0.01099, 0.007885, 0.03746), (0.01099, 0.0151, 0.03528), (0.01099, 0.02175, 0.03172), (0.01099, 0.02758, 0.02694), (0.01099, 0.03236, 0.02111), (0.01099, 0.03592, 0.01446), (0.01099, 0.0381, 0.007246), (0.01099, 0.03884, -0.0002568), (0.01099, 0.0381, -0.007761), (0.01099, 0.03592, -0.01498), (0.01099, 0.03236, -0.02162), (0.01099, 0.02758, -0.02745), (0.01099, 0.02175, -0.03224), (0.01099, 0.0151, -0.03579), (0.01099, 0.007885, -0.03798), (0.01099, 0.000381, -0.03872), (0.01099, -0.007122, -0.03798), (0.01099, -0.01434, -0.03579), (0.01099, -0.02099, -0.03224), (0.01099, -0.02681, -0.02745), (0.01099, -0.0316, -0.02162), (0.01099, -0.03515, -0.01497), (0.01099, -0.03734, -0.007761), (0.01099, -0.03808, -0.0002568), (0.01099, -0.03734, 0.007246), (0.01099, -0.03515, 0.01446), (0.01099, -0.0316, 0.02111), (0.01559, -0.1573, 0.02659), (0.01565, -0.1514, 0.03137), (0.01571, -0.1448, 0.03492), (0.01577, -0.1376, 0.03711), (0.01583, -0.1301, 0.03785), (0.01589, -0.1226, 0.0371), (0.01594, -0.1153, 0.03491), (0.01598, -0.1087, 0.03136), (0.01601, -0.1029, 0.02657), (0.01603, -0.09808, 0.02075), (0.01604, -0.09453, 0.0141), (0.01603, -0.09234, 0.00688), (0.01602, -0.0916, -0.0006233), (0.01599, -0.09235, -0.008127), (0.01595, -0.09454, -0.01534), (0.01591, -0.09809, -0.02199), (0.01586, -0.1029, -0.02782), (0.0158, -0.1087, -0.0326), (0.01574, -0.1154, -0.03615), (0.01568, -0.1226, -0.03834), (0.01562, -0.1301, -0.03908), (0.01556, -0.1376, -0.03834), (0.01551, -0.1448, -0.03615), (0.01547, -0.1514, -0.03259), (0.01544, -0.1573, -0.02781), (0.01542, -0.162, -0.02198), (0.01541, -0.1656, -0.01533), (0.01542, -0.1678, -0.008112), (0.01543, -0.1685, -0.000608), (0.01546, -0.1678, 0.006895), (0.0155, -0.1656, 0.01411), (0.01554, -0.162, 0.02076), (0.01561, -0.1541, 0.02342), (0.01566, -0.1489, 0.02764), (0.01571, -0.1431, 0.03078), (0.01577, -0.1367, 0.03271), (0.01582, -0.1301, 0.03336), (0.01587, -0.1234, 0.03271), (0.01591, -0.1171, 0.03078), (0.01595, -0.1112, 0.02763), (0.01598, -0.106, 0.02341), (0.01599, -0.1018, 0.01826), (0.016, -0.09867, 0.01238), (0.016, -0.09674, 0.006006), (0.01598, -0.09609, -0.0006224), (0.01596, -0.09674, -0.007252), (0.01593, -0.09867, -0.01363), (0.01589, -0.1018, -0.0195), (0.01584, -0.106, -0.02465), (0.01579, -0.1112, -0.02887), (0.01574, -0.1171, -0.03201), (0.01568, -0.1234, -0.03394), (0.01563, -0.1301, -0.0346), (0.01558, -0.1367, -0.03394), (0.01554, -0.1431, -0.03201), (0.0155, -0.1489, -0.02887), (0.01547, -0.1541, -0.02464), (0.01546, -0.1583, -0.01949), (0.01545, -0.1615, -0.01361), (0.01545, -0.1634, -0.007239), (0.01547, -0.164, -0.0006088), (0.01549, -0.1634, 0.00602), (0.01552, -0.1615, 0.01239), (0.01556, -0.1583, 0.01827), (0.01561, -0.1541, 0.02342), (0.01566, -0.1489, 0.02764), (0.01571, -0.1431, 0.03078), (0.01577, -0.1367, 0.03271), (0.01582, -0.1301, 0.03336), (0.01587, -0.1234, 0.03271), (0.01591, -0.1171, 0.03078), (0.01595, -0.1112, 0.02763), (0.01598, -0.106, 0.02341), (0.01599, -0.1018, 0.01826), (0.016, -0.09867, 0.01238), (0.016, -0.09674, 0.006006), (0.01598, -0.09609, -0.0006224), (0.01596, -0.09674, -0.007252), (0.01593, -0.09867, -0.01363), (0.01589, -0.1018, -0.0195), (0.01584, -0.106, -0.02465), (0.01579, -0.1112, -0.02887), (0.01574, -0.1171, -0.03201), (0.01568, -0.1234, -0.03394), (0.01563, -0.1301, -0.0346), (0.01558, -0.1367, -0.03394), (0.01554, -0.1431, -0.03201), (0.0155, -0.1489, -0.02887), (0.01547, -0.1541, -0.02464), (0.01546, -0.1583, -0.01949), (0.01545, -0.1615, -0.01361), (0.01545, -0.1634, -0.007239), (0.01547, -0.164, -0.0006088), (0.01549, -0.1634, 0.00602), (0.01552, -0.1615, 0.01239), (0.01556, -0.1583, 0.01827), (0.01098, -0.1541, 0.02343), (0.01103, -0.1489, 0.02766), (0.01108, -0.143, 0.03079), (0.01114, -0.1367, 0.03273), (0.01119, -0.13, 0.03338), (0.01124, -0.1234, 0.03272), (0.01128, -0.117, 0.03079), (0.01132, -0.1111, 0.02765), (0.01134, -0.106, 0.02342), (0.01136, -0.1018, 0.01827), (0.01137, -0.09864, 0.0124), (0.01137, -0.0967, 0.00602), (0.01135, -0.09605, -0.0006088), (0.01133, -0.0967, -0.007238), (0.0113, -0.09864, -0.01361), (0.01126, -0.1018, -0.01949), (0.01121, -0.106, -0.02463), (0.01116, -0.1112, -0.02886), (0.0111, -0.117, -0.032), (0.01105, -0.1234, -0.03393), (0.011, -0.13, -0.03458), (0.01095, -0.1367, -0.03393), (0.0109, -0.143, -0.03199), (0.01087, -0.1489, -0.02885), (0.01084, -0.1541, -0.02462), (0.01082, -0.1583, -0.01948), (0.01082, -0.1614, -0.0136), (0.01082, -0.1634, -0.007225), (0.01083, -0.164, -0.0005953), (0.01086, -0.1634, 0.006033), (0.01089, -0.1614, 0.01241), (0.01093, -0.1583, 0.01828), (0.01072, -0.1573, 0.0267), (0.01077, -0.1514, 0.03148), (0.01083, -0.1448, 0.03503), (0.0109, -0.1376, 0.03722), (0.01096, -0.1301, 0.03796), (0.01101, -0.1226, 0.03722), (0.01106, -0.1154, 0.03503), (0.0111, -0.1087, 0.03147), (0.01113, -0.1029, 0.02669), (0.01115, -0.0981, 0.02086), (0.01116, -0.09455, 0.01421), (0.01116, -0.09236, 0.006992), (0.01114, -0.09162, -0.0005114), (0.01111, -0.09236, -0.008015), (0.01108, -0.09455, -0.01523), (0.01103, -0.09811, -0.02188), (0.01098, -0.1029, -0.02771), (0.01092, -0.1087, -0.03249), (0.01086, -0.1154, -0.03604), (0.0108, -0.1226, -0.03823), (0.01074, -0.1301, -0.03896), (0.01068, -0.1376, -0.03822), (0.01063, -0.1448, -0.03603), (0.01059, -0.1515, -0.03248), (0.01056, -0.1573, -0.02769), (0.01054, -0.1621, -0.02187), (0.01053, -0.1656, -0.01521), (0.01054, -0.1678, -0.008), (0.01055, -0.1685, -0.0004961), (0.01058, -0.1678, 0.007007), (0.01062, -0.1656, 0.01422), (0.01066, -0.1621, 0.02087)], [], [(1, 0, 32, 33), (2, 1, 33, 34), (3, 2, 34, 35), (4, 3, 35, 36), (5, 4, 36, 37), (6, 5, 37, 38), (7, 6, 38, 39), (8, 7, 39, 40), (9, 8, 40, 41), (10, 9, 41, 42), (11, 10, 42, 43), (12, 11, 43, 44), (13, 12, 44, 45), (14, 13, 45, 46), (15, 14, 46, 47), (16, 15, 47, 48), (17, 16, 48, 49), (18, 17, 49, 50), (19, 18, 50, 51), (20, 19, 51, 52), (21, 20, 52, 53), (22, 21, 53, 54), (23, 22, 54, 55), (24, 23, 55, 56), (25, 24, 56, 57), (26, 25, 57, 58), (27, 26, 58, 59), (28, 27, 59, 60), (29, 28, 60, 61), (30, 29, 61, 62), (31, 30, 62, 63), (0, 31, 63, 32), (65, 97, 96, 64), (66, 98, 97, 65), (67, 99, 98, 66), (68, 100, 99, 67), (69, 101, 100, 68), (70, 102, 101, 69), (71, 103, 102, 70), (72, 104, 103, 71), (73, 105, 104, 72), (74, 106, 105, 73), (75, 107, 106, 74), (76, 108, 107, 75), (77, 109, 108, 76), (78, 110, 109, 77), (79, 111, 110, 78), (80, 112, 111, 79), (81, 113, 112, 80), (82, 114, 113, 81), (83, 115, 114, 82), (84, 116, 115, 83), (85, 117, 116, 84), (86, 118, 117, 85), (87, 119, 118, 86), (88, 120, 119, 87), (89, 121, 120, 88), (90, 122, 121, 89), (91, 123, 122, 90), (92, 124, 123, 91), (93, 125, 124, 92), (94, 126, 125, 93), (95, 127, 126, 94), (64, 96, 127, 95), (15, 16, 144, 143), (12, 13, 141, 140), (3, 4, 132, 131), (11, 12, 140, 139), (26, 27, 155, 154), (7, 8, 136, 135), (22, 23, 151, 150), (2, 3, 131, 130), (1, 2, 130, 129), (4, 5, 133, 132), (13, 14, 142, 141), (19, 20, 148, 147), (14, 15, 143, 142), (31, 0, 128, 159), (5, 6, 134, 133), (28, 29, 157, 156), (0, 1, 129, 128), (10, 11, 139, 138), (9, 10, 138, 137), (23, 24, 152, 151), (8, 9, 137, 136), (6, 7, 135, 134), (29, 30, 158, 157), (27, 28, 156, 155), (17, 18, 146, 145), (30, 31, 159, 158), (18, 19, 147, 146), (21, 22, 150, 149), (16, 17, 145, 144), (24, 25, 153, 152), (20, 21, 149, 148), (25, 26, 154, 153), (161, 160, 192, 193), (162, 161, 193, 194), (163, 162, 194, 195), (164, 163, 195, 196), (165, 164, 196, 197), (166, 165, 197, 198), (167, 166, 198, 199), (168, 167, 199, 200), (169, 168, 200, 201), (170, 169, 201, 202), (171, 170, 202, 203), (172, 171, 203, 204), (173, 172, 204, 205), (174, 173, 205, 206), (175, 174, 206, 207), (176, 175, 207, 208), (177, 176, 208, 209), (178, 177, 209, 210), (179, 178, 210, 211), (180, 179, 211, 212), (181, 180, 212, 213), (182, 181, 213, 214), (183, 182, 214, 215), (184, 183, 215, 216), (185, 184, 216, 217), (186, 185, 217, 218), (187, 186, 218, 219), (188, 187, 219, 220), (189, 188, 220, 221), (190, 189, 221, 222), (191, 190, 222, 223), (160, 191, 223, 192), (225, 257, 256, 224), (226, 258, 257, 225), (227, 259, 258, 226), (228, 260, 259, 227), (229, 261, 260, 228), (230, 262, 261, 229), (231, 263, 262, 230), (232, 264, 263, 231), (233, 265, 264, 232), (234, 266, 265, 233), (235, 267, 266, 234), (236, 268, 267, 235), (237, 269, 268, 236), (238, 270, 269, 237), (239, 271, 270, 238), (240, 272, 271, 239), (241, 273, 272, 240), (242, 274, 273, 241), (243, 275, 274, 242), (244, 276, 275, 243), (245, 277, 276, 244), (246, 278, 277, 245), (247, 279, 278, 246), (248, 280, 279, 247), (249, 281, 280, 248), (250, 282, 281, 249), (251, 283, 282, 250), (252, 284, 283, 251), (253, 285, 284, 252), (254, 286, 285, 253), (255, 287, 286, 254), (224, 256, 287, 255), (177, 178, 306, 305), (190, 191, 319, 318), (178, 179, 307, 306), (181, 182, 310, 309), (176, 177, 305, 304), (184, 185, 313, 312), (180, 181, 309, 308), (185, 186, 314, 313), (175, 176, 304, 303), (172, 173, 301, 300), (163, 164, 292, 291), (171, 172, 300, 299), (186, 187, 315, 314), (167, 168, 296, 295), (182, 183, 311, 310), (162, 163, 291, 290), (161, 162, 290, 289), (164, 165, 293, 292), (173, 174, 302, 301), (174, 175, 303, 302), (179, 180, 308, 307), (191, 160, 288, 319), (165, 166, 294, 293), (188, 189, 317, 316), (160, 161, 289, 288), (170, 171, 299, 298), (169, 170, 298, 297), (183, 184, 312, 311), (168, 169, 297, 296), (166, 167, 295, 294), (189, 190, 318, 317), (187, 188, 316, 315)])
me_circle_027.polygons.foreach_set('use_smooth', [True] * 192)
_uv = me_circle_027.uv_layers.new(name='UVMap')
_uv.uv.foreach_set('vector', [0.9079, 0.9886, 0.8993, 0.9818, 0.9039, 0.9771, 0.9116, 0.9832, 0.9177, 0.9937, 0.9079, 0.9886, 0.9116, 0.9832, 0.9203, 0.9877, 0.9284, 0.9968, 0.9177, 0.9937, 0.9203, 0.9877, 0.9297, 0.9904, 0.9395, 0.9978, 0.9284, 0.9968, 0.9297, 0.9904, 0.9395, 0.9913, 0.9506, 0.9967, 0.9395, 0.9978, 0.9395, 0.9913, 0.9493, 0.9903, 0.9612, 0.9934, 0.9506, 0.9967, 0.9493, 0.9903, 0.9587, 0.9875, 0.971, 0.9882, 0.9612, 0.9934, 0.9587, 0.9875, 0.9673, 0.9829, 0.9796, 0.9812, 0.971, 0.9882, 0.9673, 0.9829, 0.9749, 0.9767, 0.9866, 0.9728, 0.9796, 0.9812, 0.9749, 0.9767, 0.9811, 0.9692, 0.9918, 0.9631, 0.9866, 0.9728, 0.9811, 0.9692, 0.9857, 0.9607, 0.995, 0.9527, 0.9918, 0.9631, 0.9857, 0.9607, 0.9885, 0.9515, 0.9961, 0.9418, 0.995, 0.9527, 0.9885, 0.9515, 0.9895, 0.9419, 0.995, 0.931, 0.9961, 0.9418, 0.9895, 0.9419, 0.9885, 0.9323, 0.9917, 0.9206, 0.995, 0.931, 0.9885, 0.9323, 0.9856, 0.9231, 0.9864, 0.911, 0.9917, 0.9206, 0.9856, 0.9231, 0.9809, 0.9146, 0.9793, 0.9026, 0.9864, 0.911, 0.9809, 0.9146, 0.9747, 0.9072, 0.9707, 0.8957, 0.9793, 0.9026, 0.9747, 0.9072, 0.967, 0.9012, 0.9609, 0.8907, 0.9707, 0.8957, 0.967, 0.9012, 0.9583, 0.8967, 0.9502, 0.8876, 0.9609, 0.8907, 0.9583, 0.8967, 0.9489, 0.8939, 0.9391, 0.8866, 0.9502, 0.8876, 0.9489, 0.8939, 0.9391, 0.893, 0.928, 0.8877, 0.9391, 0.8866, 0.9391, 0.893, 0.9293, 0.8941, 0.9174, 0.8909, 0.928, 0.8877, 0.9293, 0.8941, 0.9199, 0.8969, 0.9076, 0.8961, 0.9174, 0.8909, 0.9199, 0.8969, 0.9113, 0.9015, 0.899, 0.9031, 0.9076, 0.8961, 0.9113, 0.9015, 0.9037, 0.9077, 0.892, 0.9116, 0.899, 0.9031, 0.9037, 0.9077, 0.8975, 0.9151, 0.8868, 0.9212, 0.892, 0.9116, 0.8975, 0.9151, 0.8929, 0.9237, 0.8836, 0.9317, 0.8868, 0.9212, 0.8929, 0.9237, 0.8901, 0.9329, 0.8825, 0.9425, 0.8836, 0.9317, 0.8901, 0.9329, 0.8891, 0.9425, 0.8836, 0.9534, 0.8825, 0.9425, 0.8891, 0.9425, 0.8901, 0.9521, 0.8869, 0.9638, 0.8836, 0.9534, 0.8901, 0.9521, 0.893, 0.9613, 0.8922, 0.9734, 0.8869, 0.9638, 0.893, 0.9613, 0.8977, 0.9697, 0.8993, 0.9818, 0.8922, 0.9734, 0.8977, 0.9697, 0.9039, 0.9771, 0.9116, 0.9832, 0.9118, 0.9839, 0.9041, 0.9778, 0.9039, 0.9771, 0.9203, 0.9877, 0.9205, 0.9884, 0.9118, 0.9839, 0.9116, 0.9832, 0.9297, 0.9904, 0.9299, 0.9911, 0.9205, 0.9884, 0.9203, 0.9877, 0.9395, 0.9913, 0.9397, 0.992, 0.9299, 0.9911, 0.9297, 0.9904, 0.9493, 0.9903, 0.9495, 0.991, 0.9397, 0.992, 0.9395, 0.9913, 0.9587, 0.9875, 0.9589, 0.9881, 0.9495, 0.991, 0.9493, 0.9903, 0.9673, 0.9829, 0.9675, 0.9835, 0.9589, 0.9881, 0.9587, 0.9875, 0.9749, 0.9767, 0.9751, 0.9774, 0.9675, 0.9835, 0.9673, 0.9829, 0.9811, 0.9692, 0.9813, 0.9699, 0.9751, 0.9774, 0.9749, 0.9767, 0.9857, 0.9607, 0.9859, 0.9614, 0.9813, 0.9699, 0.9811, 0.9692, 0.9885, 0.9515, 0.9887, 0.9521, 0.9859, 0.9614, 0.9857, 0.9607, 0.9895, 0.9419, 0.9897, 0.9425, 0.9887, 0.9521, 0.9885, 0.9515, 0.9885, 0.9323, 0.9887, 0.933, 0.9897, 0.9425, 0.9895, 0.9419, 0.9856, 0.9231, 0.9858, 0.9238, 0.9887, 0.933, 0.9885, 0.9323, 0.9809, 0.9146, 0.9811, 0.9153, 0.9858, 0.9238, 0.9856, 0.9231, 0.9747, 0.9072, 0.9749, 0.9079, 0.9811, 0.9153, 0.9809, 0.9146, 0.967, 0.9012, 0.9672, 0.9018, 0.9749, 0.9079, 0.9747, 0.9072, 0.9583, 0.8967, 0.9585, 0.8974, 0.9672, 0.9018, 0.967, 0.9012, 0.9489, 0.8939, 0.9491, 0.8946, 0.9585, 0.8974, 0.9583, 0.8967, 0.9391, 0.893, 0.9393, 0.8937, 0.9491, 0.8946, 0.9489, 0.8939, 0.9293, 0.8941, 0.9295, 0.8947, 0.9393, 0.8937, 0.9391, 0.893, 0.9199, 0.8969, 0.9201, 0.8976, 0.9295, 0.8947, 0.9293, 0.8941, 0.9113, 0.9015, 0.9115, 0.9022, 0.9201, 0.8976, 0.9199, 0.8969, 0.9037, 0.9077, 0.9039, 0.9083, 0.9115, 0.9022, 0.9113, 0.9015, 0.8975, 0.9151, 0.8977, 0.9158, 0.9039, 0.9083, 0.9037, 0.9077, 0.8929, 0.9237, 0.8931, 0.9244, 0.8977, 0.9158, 0.8975, 0.9151, 0.8901, 0.9329, 0.8903, 0.9336, 0.8931, 0.9244, 0.8929, 0.9237, 0.8891, 0.9425, 0.8893, 0.9432, 0.8903, 0.9336, 0.8901, 0.9329, 0.8901, 0.9521, 0.8903, 0.9528, 0.8893, 0.9432, 0.8891, 0.9425, 0.893, 0.9613, 0.8932, 0.962, 0.8903, 0.9528, 0.8901, 0.9521, 0.8977, 0.9697, 0.8979, 0.9704, 0.8932, 0.962, 0.893, 0.9613, 0.9039, 0.9771, 0.9041, 0.9778, 0.8979, 0.9704, 0.8977, 0.9697, 0.9864, 0.911, 0.9793, 0.9026, 0.9794, 0.9034, 0.9865, 0.9118, 0.9961, 0.9418, 0.995, 0.931, 0.995, 0.9318, 0.9962, 0.9426, 0.9284, 0.9968, 0.9395, 0.9978, 0.9396, 0.9986, 0.9285, 0.9976, 0.995, 0.9527, 0.9961, 0.9418, 0.9962, 0.9426, 0.9951, 0.9535, 0.8868, 0.9212, 0.8836, 0.9317, 0.8836, 0.9325, 0.8868, 0.9221, 0.971, 0.9882, 0.9796, 0.9812, 0.9797, 0.9821, 0.9711, 0.989, 0.9174, 0.8909, 0.9076, 0.8961, 0.9077, 0.897, 0.9175, 0.8918, 0.9177, 0.9937, 0.9284, 0.9968, 0.9285, 0.9976, 0.9178, 0.9945, 0.9079, 0.9886, 0.9177, 0.9937, 0.9178, 0.9945, 0.908, 0.9894, 0.9395, 0.9978, 0.9506, 0.9967, 0.9507, 0.9975, 0.9396, 0.9986, 0.995, 0.931, 0.9917, 0.9206, 0.9918, 0.9214, 0.995, 0.9318, 0.9502, 0.8876, 0.9391, 0.8866, 0.9392, 0.8874, 0.9503, 0.8884, 0.9917, 0.9206, 0.9864, 0.911, 0.9865, 0.9118, 0.9918, 0.9214, 0.8922, 0.9734, 0.8993, 0.9818, 0.8994, 0.9826, 0.8923, 0.9742, 0.9506, 0.9967, 0.9612, 0.9934, 0.9613, 0.9942, 0.9507, 0.9975, 0.8825, 0.9425, 0.8836, 0.9534, 0.8837, 0.9542, 0.8826, 0.9434, 0.8993, 0.9818, 0.9079, 0.9886, 0.908, 0.9894, 0.8994, 0.9826, 0.9918, 0.9631, 0.995, 0.9527, 0.9951, 0.9535, 0.9919, 0.964, 0.9866, 0.9728, 0.9918, 0.9631, 0.9919, 0.964, 0.9867, 0.9736, 0.9076, 0.8961, 0.899, 0.9031, 0.8991, 0.9039, 0.9077, 0.897, 0.9796, 0.9812, 0.9866, 0.9728, 0.9867, 0.9736, 0.9797, 0.9821, 0.9612, 0.9934, 0.971, 0.9882, 0.9711, 0.989, 0.9613, 0.9942, 0.8836, 0.9534, 0.8869, 0.9638, 0.887, 0.9646, 0.8837, 0.9542, 0.8836, 0.9317, 0.8825, 0.9425, 0.8826, 0.9434, 0.8836, 0.9325, 0.9707, 0.8957, 0.9609, 0.8907, 0.9609, 0.8915, 0.9708, 0.8966, 0.8869, 0.9638, 0.8922, 0.9734, 0.8923, 0.9742, 0.887, 0.9646, 0.9609, 0.8907, 0.9502, 0.8876, 0.9503, 0.8884, 0.9609, 0.8915, 0.928, 0.8877, 0.9174, 0.8909, 0.9175, 0.8918, 0.9281, 0.8885, 0.9793, 0.9026, 0.9707, 0.8957, 0.9708, 0.8966, 0.9794, 0.9034, 0.899, 0.9031, 0.892, 0.9116, 0.8921, 0.9124, 0.8991, 0.9039, 0.9391, 0.8866, 0.928, 0.8877, 0.9281, 0.8885, 0.9392, 0.8874, 0.892, 0.9116, 0.8868, 0.9212, 0.8868, 0.9221, 0.8921, 0.9124, 0.9077, 0.9888, 0.8991, 0.982, 0.9038, 0.9774, 0.9114, 0.9834, 0.9176, 0.9939, 0.9077, 0.9888, 0.9114, 0.9834, 0.9201, 0.9879, 0.9282, 0.997, 0.9176, 0.9939, 0.9201, 0.9879, 0.9295, 0.9906, 0.9393, 0.998, 0.9282, 0.997, 0.9295, 0.9906, 0.9393, 0.9915, 0.9504, 0.9968, 0.9393, 0.998, 0.9393, 0.9915, 0.9491, 0.9905, 0.961, 0.9936, 0.9504, 0.9968, 0.9491, 0.9905, 0.9585, 0.9876, 0.9708, 0.9884, 0.961, 0.9936, 0.9585, 0.9876, 0.9671, 0.983, 0.9794, 0.9814, 0.9708, 0.9884, 0.9671, 0.983, 0.9747, 0.9769, 0.9864, 0.9729, 0.9794, 0.9814, 0.9747, 0.9769, 0.9809, 0.9694, 0.9917, 0.9633, 0.9864, 0.9729, 0.9809, 0.9694, 0.9855, 0.9608, 0.9949, 0.9528, 0.9917, 0.9633, 0.9855, 0.9608, 0.9884, 0.9516, 0.9959, 0.942, 0.9949, 0.9528, 0.9884, 0.9516, 0.9893, 0.942, 0.9948, 0.9311, 0.9959, 0.942, 0.9893, 0.942, 0.9883, 0.9324, 0.9915, 0.9207, 0.9948, 0.9311, 0.9883, 0.9324, 0.9854, 0.9233, 0.9862, 0.9112, 0.9915, 0.9207, 0.9854, 0.9233, 0.9807, 0.9148, 0.9791, 0.9028, 0.9862, 0.9112, 0.9807, 0.9148, 0.9745, 0.9074, 0.9705, 0.8959, 0.9791, 0.9028, 0.9745, 0.9074, 0.9668, 0.9013, 0.9607, 0.8909, 0.9705, 0.8959, 0.9668, 0.9013, 0.9582, 0.8969, 0.95, 0.8878, 0.9607, 0.8909, 0.9582, 0.8969, 0.9487, 0.8941, 0.9389, 0.8868, 0.95, 0.8878, 0.9487, 0.8941, 0.9389, 0.8933, 0.9279, 0.8879, 0.9389, 0.8868, 0.9389, 0.8933, 0.9292, 0.8943, 0.9172, 0.8912, 0.9279, 0.8879, 0.9292, 0.8943, 0.9198, 0.8972, 0.9074, 0.8964, 0.9172, 0.8912, 0.9198, 0.8972, 0.9111, 0.9018, 0.8988, 0.9034, 0.9074, 0.8964, 0.9111, 0.9018, 0.9035, 0.9079, 0.8918, 0.9118, 0.8988, 0.9034, 0.9035, 0.9079, 0.8973, 0.9154, 0.8866, 0.9215, 0.8918, 0.9118, 0.8973, 0.9154, 0.8927, 0.9239, 0.8834, 0.932, 0.8866, 0.9215, 0.8927, 0.9239, 0.8899, 0.9332, 0.8823, 0.9428, 0.8834, 0.932, 0.8899, 0.9332, 0.889, 0.9428, 0.8835, 0.9536, 0.8823, 0.9428, 0.889, 0.9428, 0.89, 0.9523, 0.8867, 0.964, 0.8835, 0.9536, 0.89, 0.9523, 0.8928, 0.9615, 0.892, 0.9736, 0.8867, 0.964, 0.8928, 0.9615, 0.8975, 0.97, 0.8991, 0.982, 0.892, 0.9736, 0.8975, 0.97, 0.9038, 0.9774, 0.9114, 0.9834, 0.9117, 0.9841, 0.904, 0.9781, 0.9038, 0.9774, 0.9201, 0.9879, 0.9203, 0.9886, 0.9117, 0.9841, 0.9114, 0.9834, 0.9295, 0.9906, 0.9298, 0.9913, 0.9203, 0.9886, 0.9201, 0.9879, 0.9393, 0.9915, 0.9396, 0.9922, 0.9298, 0.9913, 0.9295, 0.9906, 0.9491, 0.9905, 0.9493, 0.9912, 0.9396, 0.9922, 0.9393, 0.9915, 0.9585, 0.9876, 0.9587, 0.9883, 0.9493, 0.9912, 0.9491, 0.9905, 0.9671, 0.983, 0.9674, 0.9837, 0.9587, 0.9883, 0.9585, 0.9876, 0.9747, 0.9769, 0.975, 0.9776, 0.9674, 0.9837, 0.9671, 0.983, 0.9809, 0.9694, 0.9812, 0.9701, 0.975, 0.9776, 0.9747, 0.9769, 0.9855, 0.9608, 0.9858, 0.9616, 0.9812, 0.9701, 0.9809, 0.9694, 0.9884, 0.9516, 0.9886, 0.9523, 0.9858, 0.9616, 0.9855, 0.9608, 0.9893, 0.942, 0.9895, 0.9427, 0.9886, 0.9523, 0.9884, 0.9516, 0.9883, 0.9324, 0.9885, 0.9332, 0.9895, 0.9427, 0.9893, 0.942, 0.9854, 0.9233, 0.9857, 0.924, 0.9885, 0.9332, 0.9883, 0.9324, 0.9807, 0.9148, 0.981, 0.9155, 0.9857, 0.924, 0.9854, 0.9233, 0.9745, 0.9074, 0.9747, 0.9081, 0.981, 0.9155, 0.9807, 0.9148, 0.9668, 0.9013, 0.9671, 0.9021, 0.9747, 0.9081, 0.9745, 0.9074, 0.9582, 0.8969, 0.9584, 0.8976, 0.9671, 0.9021, 0.9668, 0.9013, 0.9487, 0.8941, 0.949, 0.8948, 0.9584, 0.8976, 0.9582, 0.8969, 0.9389, 0.8933, 0.9392, 0.894, 0.949, 0.8948, 0.9487, 0.8941, 0.9292, 0.8943, 0.9294, 0.895, 0.9392, 0.894, 0.9389, 0.8933, 0.9198, 0.8972, 0.92, 0.8979, 0.9294, 0.895, 0.9292, 0.8943, 0.9111, 0.9018, 0.9114, 0.9025, 0.92, 0.8979, 0.9198, 0.8972, 0.9035, 0.9079, 0.9038, 0.9086, 0.9114, 0.9025, 0.9111, 0.9018, 0.8973, 0.9154, 0.8976, 0.9161, 0.9038, 0.9086, 0.9035, 0.9079, 0.8927, 0.9239, 0.893, 0.9246, 0.8976, 0.9161, 0.8973, 0.9154, 0.8899, 0.9332, 0.8901, 0.9339, 0.893, 0.9246, 0.8927, 0.9239, 0.889, 0.9428, 0.8892, 0.9435, 0.8901, 0.9339, 0.8899, 0.9332, 0.89, 0.9523, 0.8902, 0.953, 0.8892, 0.9435, 0.889, 0.9428, 0.8928, 0.9615, 0.8931, 0.9622, 0.8902, 0.953, 0.89, 0.9523, 0.8975, 0.97, 0.8978, 0.9707, 0.8931, 0.9622, 0.8928, 0.9615, 0.9038, 0.9774, 0.904, 0.9781, 0.8978, 0.9707, 0.8975, 0.97, 0.9705, 0.8959, 0.9607, 0.8909, 0.9609, 0.8918, 0.9707, 0.8968, 0.8867, 0.964, 0.892, 0.9736, 0.8922, 0.9745, 0.8869, 0.9649, 0.9607, 0.8909, 0.95, 0.8878, 0.9502, 0.8887, 0.9609, 0.8918, 0.9279, 0.8879, 0.9172, 0.8912, 0.9174, 0.8921, 0.928, 0.8888, 0.9791, 0.9028, 0.9705, 0.8959, 0.9707, 0.8968, 0.9793, 0.9037, 0.8988, 0.9034, 0.8918, 0.9118, 0.892, 0.9127, 0.899, 0.9043, 0.9389, 0.8868, 0.9279, 0.8879, 0.928, 0.8888, 0.9391, 0.8877, 0.8918, 0.9118, 0.8866, 0.9215, 0.8868, 0.9224, 0.892, 0.9127, 0.9862, 0.9112, 0.9791, 0.9028, 0.9793, 0.9037, 0.9864, 0.912, 0.9959, 0.942, 0.9948, 0.9311, 0.995, 0.932, 0.9961, 0.9429, 0.9282, 0.997, 0.9393, 0.998, 0.9395, 0.9989, 0.9284, 0.9979, 0.9949, 0.9528, 0.9959, 0.942, 0.9961, 0.9429, 0.995, 0.9537, 0.8866, 0.9215, 0.8834, 0.932, 0.8836, 0.9328, 0.8868, 0.9224, 0.9708, 0.9884, 0.9794, 0.9814, 0.9796, 0.9823, 0.971, 0.9893, 0.9172, 0.8912, 0.9074, 0.8964, 0.9076, 0.8973, 0.9174, 0.8921, 0.9176, 0.9939, 0.9282, 0.997, 0.9284, 0.9979, 0.9178, 0.9948, 0.9077, 0.9888, 0.9176, 0.9939, 0.9178, 0.9948, 0.9079, 0.9897, 0.9393, 0.998, 0.9504, 0.9968, 0.9506, 0.9977, 0.9395, 0.9989, 0.9948, 0.9311, 0.9915, 0.9207, 0.9917, 0.9216, 0.995, 0.932, 0.9915, 0.9207, 0.9862, 0.9112, 0.9864, 0.912, 0.9917, 0.9216, 0.95, 0.8878, 0.9389, 0.8868, 0.9391, 0.8877, 0.9502, 0.8887, 0.892, 0.9736, 0.8991, 0.982, 0.8993, 0.9829, 0.8922, 0.9745, 0.9504, 0.9968, 0.961, 0.9936, 0.9612, 0.9945, 0.9506, 0.9977, 0.8823, 0.9428, 0.8835, 0.9536, 0.8837, 0.9545, 0.8825, 0.9437, 0.8991, 0.982, 0.9077, 0.9888, 0.9079, 0.9897, 0.8993, 0.9829, 0.9917, 0.9633, 0.9949, 0.9528, 0.995, 0.9537, 0.9918, 0.9642, 0.9864, 0.9729, 0.9917, 0.9633, 0.9918, 0.9642, 0.9866, 0.9738, 0.9074, 0.8964, 0.8988, 0.9034, 0.899, 0.9043, 0.9076, 0.8973, 0.9794, 0.9814, 0.9864, 0.9729, 0.9866, 0.9738, 0.9796, 0.9823, 0.961, 0.9936, 0.9708, 0.9884, 0.971, 0.9893, 0.9612, 0.9945, 0.8835, 0.9536, 0.8867, 0.964, 0.8869, 0.9649, 0.8837, 0.9545, 0.8834, 0.932, 0.8823, 0.9428, 0.8825, 0.9437, 0.8836, 0.9328])
me_circle_027.materials.append(mat_oiltemp)
me_circle_027.use_remesh_preserve_volume = False
me_circle_027.use_remesh_preserve_attributes = False
me_circle_027.use_mirror_vertex_groups = False
me_circle_027.update()
me_circle_022 = bpy.data.meshes.new('Circle.022')
me_circle_022.from_pydata([(0.01598, -0.02356, 0.02371), (0.01598, -0.01841, 0.02794), (0.01598, -0.01254, 0.03108), (0.01598, -0.006164, 0.03301), (0.01598, 0.0004653, 0.03367), (0.01598, 0.007094, 0.03301), (0.01598, 0.01347, 0.03108), (0.01598, 0.01934, 0.02794), (0.01598, 0.02449, 0.02371), (0.01598, 0.02872, 0.01856), (0.01598, 0.03186, 0.01269), (0.01598, 0.03379, 0.006314), (0.01598, 0.03445, -0.0003151), (0.01598, 0.03379, -0.006945), (0.01598, 0.03186, -0.01332), (0.01598, 0.02872, -0.01919), (0.01598, 0.02449, -0.02434), (0.01598, 0.01934, -0.02857), (0.01598, 0.01347, -0.03171), (0.01598, 0.007094, -0.03364), (0.01598, 0.0004644, -0.0343), (0.01598, -0.006164, -0.03364), (0.01598, -0.01254, -0.03171), (0.01598, -0.01841, -0.02857), (0.01598, -0.02356, -0.02434), (0.01598, -0.02779, -0.01919), (0.01598, -0.03093, -0.01332), (0.01598, -0.03286, -0.006945), (0.01598, -0.03352, -0.0003151), (0.01598, -0.03286, 0.006314), (0.01598, -0.03093, 0.01269), (0.01598, -0.02779, 0.01856), (0.01598, -0.154, 0.02371), (0.01598, -0.1488, 0.02794), (0.01598, -0.143, 0.03108), (0.01598, -0.1366, 0.03301), (0.01598, -0.1299, 0.03367), (0.01598, -0.1233, 0.03301), (0.01598, -0.1169, 0.03108), (0.01598, -0.1111, 0.02794), (0.01598, -0.1059, 0.02371), (0.01598, -0.1017, 0.01856), (0.01598, -0.09856, 0.01269), (0.01598, -0.09662, 0.006314), (0.01598, -0.09597, -0.0003151), (0.01598, -0.09662, -0.006945), (0.01598, -0.09856, -0.01332), (0.01598, -0.1017, -0.01919), (0.01598, -0.1059, -0.02434), (0.01598, -0.1111, -0.02857), (0.01598, -0.1169, -0.03171), (0.01598, -0.1233, -0.03364), (0.01598, -0.13, -0.0343), (0.01598, -0.1366, -0.03364), (0.01598, -0.143, -0.03171), (0.01598, -0.1488, -0.02857), (0.01598, -0.154, -0.02434), (0.01598, -0.1582, -0.01919), (0.01598, -0.1613, -0.01332), (0.01598, -0.1633, -0.006945), (0.01598, -0.1639, -0.0003151), (0.01598, -0.1633, 0.006314), (0.01598, -0.1613, 0.01269), (0.01598, -0.1582, 0.01856)], [], [(25, 24, 23, 22, 21, 20, 19, 18, 17, 16, 15, 14, 13, 12, 11, 10, 9, 8, 7, 6, 5, 4, 3, 2, 1, 0, 31, 30, 29, 28, 27, 26), (57, 56, 55, 54, 53, 52, 51, 50, 49, 48, 47, 46, 45, 44, 43, 42, 41, 40, 39, 38, 37, 36, 35, 34, 33, 32, 63, 62, 61, 60, 59, 58)])
me_circle_022.polygons.foreach_set('use_smooth', [True] * 2)
_uv = me_circle_022.uv_layers.new(name='UVMap')
_uv.uv.foreach_set('vector', [0.9565, 0.01389, 0.9588, 0.01099, 0.9617, 0.00859, 0.965, 0.006766, 0.9686, 0.005595, 0.9723, 0.005121, 0.976, 0.005363, 0.9796, 0.00631, 0.983, 0.007928, 0.9859, 0.01015, 0.9883, 0.0129, 0.9901, 0.01606, 0.9913, 0.01952, 0.9917, 0.02314, 0.9914, 0.02678, 0.9903, 0.03031, 0.9886, 0.03358, 0.9862, 0.03648, 0.9834, 0.03888, 0.9801, 0.04071, 0.9765, 0.04188, 0.9728, 0.04235, 0.969, 0.04211, 0.9654, 0.04116, 0.9621, 0.03954, 0.9591, 0.03732, 0.9567, 0.03457, 0.9549, 0.03141, 0.9538, 0.02795, 0.9534, 0.02433, 0.9537, 0.02069, 0.9547, 0.01716, 0.9587, 0.01594, 0.961, 0.01305, 0.9639, 0.01064, 0.9672, 0.008818, 0.9708, 0.007648, 0.9745, 0.007174, 0.9782, 0.007415, 0.9819, 0.008362, 0.9852, 0.00998, 0.9881, 0.0122, 0.9905, 0.01495, 0.9924, 0.01811, 0.9935, 0.02157, 0.9939, 0.02519, 0.9936, 0.02883, 0.9925, 0.03236, 0.9908, 0.03563, 0.9885, 0.03853, 0.9856, 0.04093, 0.9823, 0.04276, 0.9787, 0.04393, 0.975, 0.0444, 0.9712, 0.04416, 0.9676, 0.04321, 0.9643, 0.0416, 0.9614, 0.03937, 0.9589, 0.03663, 0.9571, 0.03346, 0.956, 0.03, 0.9556, 0.02638, 0.9559, 0.02274, 0.9569, 0.01921])
me_circle_022.materials.append(mat_glass)
me_circle_022.use_remesh_preserve_volume = False
me_circle_022.use_remesh_preserve_attributes = False
me_circle_022.use_mirror_vertex_groups = False
me_circle_022.update()

# ---- objects
ob_oiltemp = bpy.data.objects.new('oiltemp', None)
ob_needle_r = bpy.data.objects.new('needle-r', me_needle_002)
ob_face = bpy.data.objects.new('face', me_circle_000)
ob_fasteners = bpy.data.objects.new('fasteners', me_visses)
ob_needle_l = bpy.data.objects.new('needle-l', me_needle)
ob_case = bpy.data.objects.new('case', me_circle_027)
ob_glass = bpy.data.objects.new('glass', me_circle_022)

# ---- transforms, parenting, visibility, modifiers, constraints
ob_oiltemp.location = (-12.05, -1.569, -0.809)
ob_oiltemp.empty_image_offset = (0.0, 0.0)
ob_oiltemp.lineart.crease_threshold = 0.0
ob_needle_r.parent = ob_oiltemp
ob_needle_r.matrix_parent_inverse = Matrix(((1.0, 0.0, 0.0, 12.05), (0.0, 1.0, 0.0, 1.569), (0.0, 0.0, 1.0, 0.809), (0.0, 0.0, 0.0, 1.0)))
ob_needle_r.location = (-9.381, 0.0998, -1.596)
ob_needle_r.lineart.crease_threshold = 0.0
_m = ob_needle_r.modifiers.new('Auto Smooth', 'NODES')
_m.node_group = ng_auto_smooth
_gi = [s.identifier for s in ng_auto_smooth.interface.items_tree if s.item_type == 'SOCKET' and s.in_out == 'INPUT']
_m[_gi[1]] = 0.5236  # Angle
ob_face.parent = ob_oiltemp
ob_face.matrix_parent_inverse = Matrix(((1.0, 0.0, 0.0, 12.05), (0.0, 1.0, 0.0, 1.569), (0.0, 0.0, 1.0, 0.809), (0.0, 0.0, 0.0, 1.0)))
ob_face.location = (-9.391, -0.001851, -1.597)
ob_face.show_transparent = True
ob_face.lineart.crease_threshold = 0.0
_m = ob_face.modifiers.new('Auto Smooth', 'NODES')
_m.node_group = ng_auto_smooth
_gi = [s.identifier for s in ng_auto_smooth.interface.items_tree if s.item_type == 'SOCKET' and s.in_out == 'INPUT']
_m[_gi[1]] = 3.142  # Angle
ob_fasteners.parent = ob_oiltemp
ob_fasteners.matrix_parent_inverse = Matrix(((1.0, 0.0, 0.0, 12.05), (0.0, 1.0, 0.0, 1.569), (0.0, 0.0, 1.0, 0.809), (0.0, 0.0, 0.0, 1.0)))
ob_fasteners.location = (-9.38, -0.002965, -1.597)
ob_fasteners.rotation_euler = (-0.0007455, 0.007305, 0.006654)
ob_fasteners.show_transparent = True
ob_fasteners.lineart.crease_threshold = 0.0
_m = ob_fasteners.modifiers.new('Auto Smooth', 'NODES')
_m.node_group = ng_auto_smooth
_gi = [s.identifier for s in ng_auto_smooth.interface.items_tree if s.item_type == 'SOCKET' and s.in_out == 'INPUT']
_m[_gi[1]] = 0.5236  # Angle
ob_needle_l.parent = ob_oiltemp
ob_needle_l.matrix_parent_inverse = Matrix(((1.0, 0.0, 0.0, 12.05), (0.0, 1.0, 0.0, 1.569), (0.0, 0.0, 1.0, 0.809), (0.0, 0.0, 0.0, 1.0)))
ob_needle_l.location = (-9.381, -0.0009418, -1.596)
ob_needle_l.lineart.crease_threshold = 0.0
_m = ob_needle_l.modifiers.new('Auto Smooth', 'NODES')
_m.node_group = ng_auto_smooth
_gi = [s.identifier for s in ng_auto_smooth.interface.items_tree if s.item_type == 'SOCKET' and s.in_out == 'INPUT']
_m[_gi[1]] = 0.5236  # Angle
ob_case.parent = ob_oiltemp
ob_case.matrix_parent_inverse = Matrix(((1.0, 0.0, 0.0, 12.05), (0.0, 1.0, 0.0, 1.569), (0.0, 0.0, 1.0, 0.809), (0.0, 0.0, 0.0, 1.0)))
ob_case.location = (-9.391, 0.09904, -1.597)
ob_case.rotation_euler = (-0.000639, -0.09833, 0.004743)
ob_case.scale = (0.7739, 0.7739, 0.7614)
ob_case.show_transparent = True
ob_case.lineart.crease_threshold = 0.0
_m = ob_case.modifiers.new('Auto Smooth', 'NODES')
_m.node_group = ng_auto_smooth
_gi = [s.identifier for s in ng_auto_smooth.interface.items_tree if s.item_type == 'SOCKET' and s.in_out == 'INPUT']
_m[_gi[1]] = 3.142  # Angle
ob_glass.parent = ob_oiltemp
ob_glass.matrix_parent_inverse = Matrix(((1.0, 0.0, 0.0, 12.05), (0.0, 1.0, 0.0, 1.569), (0.0, 0.0, 1.0, 0.809), (0.0, 0.0, 0.0, 1.0)))
ob_glass.location = (-9.392, 0.09904, -1.597)
ob_glass.rotation_euler = (-0.0007285, -0.1175, 0.003827)
ob_glass.scale = (0.7739, 0.7739, 0.7614)
ob_glass.show_transparent = True
ob_glass.lineart.crease_threshold = 0.0
_m = ob_glass.modifiers.new('Auto Smooth', 'NODES')
_m.node_group = ng_auto_smooth
_gi = [s.identifier for s in ng_auto_smooth.interface.items_tree if s.item_type == 'SOCKET' and s.in_out == 'INPUT']
_m[_gi[1]] = 3.142  # Angle

# ---- collection membership
col_collection_1.objects.link(ob_oiltemp)
col_collection_1.objects.link(ob_needle_r)
col_collection_1.objects.link(ob_face)
col_collection_1.objects.link(ob_fasteners)
col_collection_1.objects.link(ob_needle_l)
col_collection_1.objects.link(ob_case)
col_collection_1.objects.link(ob_glass)

# ---- scene / render settings (as saved in the file)
scene.frame_start = 1; scene.frame_end = 250; scene.frame_set(0)
scene.render.engine = 'BLENDER_EEVEE_NEXT'
scene.render.image_settings.color_mode = 'RGB'
scene.render.image_settings.compression = 90
scene.render.resolution_percentage = 50
scene.render.dither_intensity = 0.0
scene.render.bake_margin = 2
scene.render.bake_bias = 0.0
scene.cycles.use_denoising = False
scene.cycles.samples = 10
scene.cycles.sampling_pattern = 'TABULATED_SOBOL'
scene.cycles.light_sampling_threshold = 0.0
scene.cycles.use_adaptive_sampling = False
scene.cycles.use_light_tree = False
scene.cycles.blur_glossy = 0.0
scene.cycles.volume_bounces = 1
scene.cycles.pixel_filter_type = 'GAUSSIAN'
scene.cycles.sample_clamp_indirect = 0.0
scene.view_settings.view_transform = 'Standard'
bpy.context.view_layer.update()

# ---- added for rendering (the .blend has no active camera and no usable light): camera, sun
cam_auto = bpy.data.cameras.new('AutoCamera')
cam_auto.lens = 50.0
cam_auto.sensor_width = 36.0
cam_auto.clip_end = 1000.0
ob_auto_camera = bpy.data.objects.new('AutoCamera', cam_auto)
scene.collection.objects.link(ob_auto_camera)
ob_auto_camera.location = (-9.19506, -0.173119, -1.4481)
ob_auto_camera.rotation_euler = (1.09748, -7.21219e-08, 0.694738)
scene.camera = ob_auto_camera
light_auto_sun = bpy.data.lights.new('AutoSun', 'SUN')
light_auto_sun.energy = 3.0
light_auto_sun.angle = 0.0523599
ob_auto_sun = bpy.data.objects.new('AutoSun', light_auto_sun)
scene.collection.objects.link(ob_auto_sun)
ob_auto_sun.rotation_euler = (0.872665, 0.174533, 0.523599)
bpy.context.view_layer.update()
